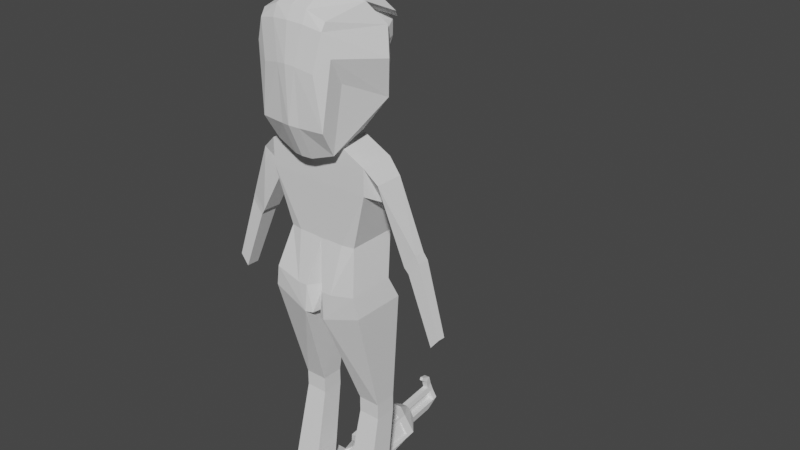 # Source: humanoid.blend  (saved by Blender 2.91.10; exported with 4.5.12 LTS)
import bpy
from mathutils import Matrix  # noqa: F401  (used for matrix-valued properties, if any)

bpy.ops.wm.read_factory_settings(use_empty=True)
scene = bpy.context.scene
scene.name = 'Scene'

# ---- collections
col_collection = bpy.data.collections.new('Collection'); scene.collection.children.link(col_collection)

# ---- world
world_world = bpy.data.worlds.new('World'); scene.world = world_world
world_world.use_nodes = True; world_world.node_tree.nodes.clear()
_N = world_world.node_tree.nodes; _L = world_world.node_tree.links
n0 = _N.new('ShaderNodeOutputWorld'); n0.name = 'World Output'; n0.location = (300, 300)
n1 = _N.new('ShaderNodeBackground'); n1.name = 'Background'; n1.location = (10, 300)
n1.inputs[0].default_value = (0.05088, 0.05088, 0.05088, 1.0)
_L.new(n1.outputs[0], n0.inputs[0])
n0.is_active_output = True
world_world.color = (0.05088, 0.05088, 0.05088)
world_world.use_sun_shadow = False
world_world.sun_shadow_jitter_overblur = 0.0

# ---- meshes
me_cube_001 = bpy.data.meshes.new('Cube.001')
me_cube_001.from_pydata([(0.0, 0.04202, 0.3967), (0.0, 0.00472, 0.3967), (-0.01596, 0.04202, 0.3954), (-0.01596, 0.00472, 0.3954), (0.0, 0.03417, 0.4223), (0.0, 0.00472, 0.4223), (-0.01409, 0.0307, 0.421), (-0.01409, 0.007848, 0.421), (0.0, 0.0307, 0.5193), (0.0, -0.008583, 0.5193), (-0.005624, 0.0307, 0.518), (-0.005624, -0.008583, 0.518), (-0.03047, -0.003978, 0.4326), (-0.03311, 0.009664, 0.4326), (-0.03234, -0.003978, 0.5064), (-0.03234, 0.009664, 0.5064), (-0.01729, -0.0215, 0.4767), (0.0, -0.02373, 0.478), (-0.03704, -0.0169, 0.4767), (-0.04636, 0.01696, 0.4699), (0.0, -0.02072, 0.4295), (-0.01934, -0.02072, 0.429), (-0.02198, -0.02517, 0.4432), (0.0, -0.02605, 0.4437), (0.0, 0.0466, 0.4378), (-0.01015, 0.04431, 0.4369), (0.0, 0.05627, 0.5067), (-0.01015, 0.05627, 0.5058), (-0.01015, 0.05866, 0.4694), (0.0, 0.06095, 0.4703), (-0.0348, 0.05562, 0.4694), (-0.0348, 0.04128, 0.4446), (-0.02776, 0.05323, 0.4982), (-0.01729, -0.02083, 0.4974), (0.0, -0.02194, 0.4987), (-0.0379, -0.01623, 0.4916), (-0.0379, 0.01687, 0.4951), (-0.01015, 0.06102, 0.4945), (0.0, 0.06216, 0.4954), (-0.02776, 0.05798, 0.4907)], [], [(6, 7, 12, 13), (3, 1, 5, 7), (0, 2, 6, 4), (2, 3, 7, 6), (10, 11, 9, 8), (13, 19, 30, 31), (33, 34, 9, 11), (36, 35, 14, 15), (33, 11, 14, 35), (6, 13, 31, 25), (11, 10, 15, 14), (4, 6, 25, 24), (18, 12, 21, 22), (13, 12, 18, 19), (17, 16, 22, 23), (15, 10, 27, 32), (21, 20, 23, 22), (7, 5, 20, 21), (16, 18, 22), (12, 7, 21), (38, 37, 27, 26), (28, 25, 31, 30), (37, 28, 30, 39), (24, 25, 28, 29), (10, 8, 26, 27), (36, 15, 32, 39), (19, 36, 39, 30), (27, 37, 39, 32), (29, 28, 37, 38), (16, 33, 35, 18), (19, 18, 35, 36), (16, 17, 34, 33)])
_uv = me_cube_001.uv_layers.new(name='UVMap')
_uv.uv.foreach_set('vector', [0.625, 0.5, 0.625, 0.75, 0.625, 0.75, 0.625, 0.5, 0.625, 0.75, 0.625, 0.75, 0.625, 0.75, 0.625, 0.75, 0.625, 0.5, 0.625, 0.5, 0.625, 0.5, 0.625, 0.5, 0.625, 0.5, 0.625, 0.75, 0.625, 0.75, 0.625, 0.5, 0.625, 0.5, 0.625, 0.75, 0.625, 0.75, 0.625, 0.5, 0.625, 0.5, 0.625, 0.5, 0.625, 0.5, 0.625, 0.5, 0.625, 0.75, 0.625, 0.75, 0.625, 0.75, 0.625, 0.75, 0.625, 0.5, 0.625, 0.75, 0.625, 0.75, 0.625, 0.5, 0.625, 0.75, 0.625, 0.75, 0.625, 0.75, 0.625, 0.75, 0.625, 0.5, 0.625, 0.5, 0.625, 0.5, 0.625, 0.5, 0.625, 0.75, 0.625, 0.5, 0.625, 0.5, 0.625, 0.75, 0.625, 0.5, 0.625, 0.5, 0.625, 0.5, 0.625, 0.5, 0.625, 0.75, 0.625, 0.75, 0.625, 0.75, 0.625, 0.75, 0.625, 0.5, 0.625, 0.75, 0.625, 0.75, 0.625, 0.5, 0.625, 0.75, 0.625, 0.75, 0.625, 0.75, 0.625, 0.75, 0.625, 0.5, 0.625, 0.5, 0.625, 0.5, 0.625, 0.5, 0.625, 0.75, 0.625, 0.75, 0.625, 0.75, 0.625, 0.75, 0.625, 0.75, 0.625, 0.75, 0.625, 0.75, 0.625, 0.75, 0.625, 0.75, 0.625, 0.75, 0.625, 0.75, 0.625, 0.75, 0.625, 0.75, 0.625, 0.75, 0.625, 0.5, 0.625, 0.5, 0.625, 0.5, 0.625, 0.5, 0.625, 0.5, 0.625, 0.5, 0.625, 0.5, 0.625, 0.5, 0.625, 0.5, 0.625, 0.5, 0.625, 0.5, 0.625, 0.5, 0.625, 0.5, 0.625, 0.5, 0.625, 0.5, 0.625, 0.5, 0.625, 0.5, 0.625, 0.5, 0.625, 0.5, 0.625, 0.5, 0.625, 0.5, 0.625, 0.5, 0.625, 0.5, 0.625, 0.5, 0.625, 0.5, 0.625, 0.5, 0.625, 0.5, 0.625, 0.5, 0.625, 0.5, 0.625, 0.5, 0.625, 0.5, 0.625, 0.5, 0.625, 0.5, 0.625, 0.5, 0.625, 0.5, 0.625, 0.5, 0.625, 0.75, 0.625, 0.75, 0.625, 0.75, 0.625, 0.75, 0.625, 0.5, 0.625, 0.75, 0.625, 0.75, 0.625, 0.5, 0.625, 0.75, 0.625, 0.75, 0.625, 0.75, 0.625, 0.75])
_ca = me_cube_001.color_attributes.new('Col', 'BYTE_COLOR', 'CORNER')
_ca.data.foreach_set('color', [0.02029, 1.0, 0.5841, 1.0, 0.02029, 1.0, 0.5841, 1.0, 0.02029, 1.0, 0.5841, 1.0, 0.02029, 1.0, 0.5841, 1.0, 0.02029, 1.0, 0.5841, 1.0, 0.02029, 1.0, 0.5841, 1.0, 0.02029, 1.0, 0.5841, 1.0, 0.02029, 1.0, 0.5841, 1.0, 0.02029, 1.0, 0.5841, 1.0, 0.02029, 1.0, 0.5841, 1.0, 0.02029, 1.0, 0.5841, 1.0, 0.02029, 1.0, 0.5841, 1.0, 0.02029, 1.0, 0.5841, 1.0, 0.02029, 1.0, 0.5841, 1.0, 0.02029, 1.0, 0.5841, 1.0, 0.02029, 1.0, 0.5841, 1.0, 0.02029, 1.0, 0.5841, 1.0, 0.02029, 1.0, 0.5841, 1.0, 0.02029, 1.0, 0.5841, 1.0, 0.02029, 1.0, 0.5841, 1.0, 0.02029, 1.0, 0.5841, 1.0, 0.02029, 1.0, 0.5841, 1.0, 0.02029, 1.0, 0.5841, 1.0, 0.02029, 1.0, 0.5841, 1.0, 0.02029, 1.0, 0.5841, 1.0, 0.02029, 1.0, 0.5841, 1.0, 0.02029, 1.0, 0.5841, 1.0, 0.02029, 1.0, 0.5841, 1.0, 0.02029, 1.0, 0.5841, 1.0, 0.02029, 1.0, 0.5841, 1.0, 0.02029, 1.0, 0.5841, 1.0, 0.02029, 1.0, 0.5841, 1.0, 0.02029, 1.0, 0.5841, 1.0, 0.02029, 1.0, 0.5841, 1.0, 0.02029, 1.0, 0.5841, 1.0, 0.02029, 1.0, 0.5841, 1.0, 0.02029, 1.0, 0.5841, 1.0, 0.02029, 1.0, 0.5841, 1.0, 0.02029, 1.0, 0.5841, 1.0, 0.02029, 1.0, 0.5841, 1.0, 0.02029, 1.0, 0.5841, 1.0, 0.02029, 1.0, 0.5841, 1.0, 0.02029, 1.0, 0.5841, 1.0, 0.02029, 1.0, 0.5841, 1.0, 0.02029, 1.0, 0.5841, 1.0, 0.02029, 1.0, 0.5841, 1.0, 0.02029, 1.0, 0.5841, 1.0, 0.02029, 1.0, 0.5841, 1.0, 0.02029, 1.0, 0.5841, 1.0, 0.02029, 1.0, 0.5841, 1.0, 0.02029, 1.0, 0.5841, 1.0, 0.02029, 1.0, 0.5841, 1.0, 0.02029, 1.0, 0.5841, 1.0, 0.02029, 1.0, 0.5841, 1.0, 0.02029, 1.0, 0.5841, 1.0, 0.02029, 1.0, 0.5841, 1.0, 0.02029, 1.0, 0.5841, 1.0, 0.02029, 1.0, 0.5841, 1.0, 0.02029, 1.0, 0.5841, 1.0, 0.02029, 1.0, 0.5841, 1.0, 0.02029, 1.0, 0.5841, 1.0, 0.02029, 1.0, 0.5841, 1.0, 0.02029, 1.0, 0.5841, 1.0, 0.02029, 1.0, 0.5841, 1.0, 0.02029, 1.0, 0.5841, 1.0, 0.02029, 1.0, 0.5841, 1.0, 0.02029, 1.0, 0.5841, 1.0, 0.02029, 1.0, 0.5841, 1.0, 0.02029, 1.0, 0.5841, 1.0, 0.02029, 1.0, 0.5841, 1.0, 0.02029, 1.0, 0.5841, 1.0, 0.02029, 1.0, 0.5841, 1.0, 0.02029, 1.0, 0.5841, 1.0, 0.02029, 1.0, 0.5841, 1.0, 0.02029, 1.0, 0.5841, 1.0, 0.02029, 1.0, 0.5841, 1.0, 0.02029, 1.0, 0.5841, 1.0, 0.02029, 1.0, 0.5841, 1.0, 0.02029, 1.0, 0.5841, 1.0, 0.02029, 1.0, 0.5841, 1.0, 0.02029, 1.0, 0.5841, 1.0, 0.02029, 1.0, 0.5841, 1.0, 0.02029, 1.0, 0.5841, 1.0, 0.02029, 1.0, 0.5841, 1.0, 0.02029, 1.0, 0.5841, 1.0, 0.02029, 1.0, 0.5841, 1.0, 0.02029, 1.0, 0.5841, 1.0, 0.02029, 1.0, 0.5841, 1.0, 0.02029, 1.0, 0.5841, 1.0, 0.02029, 1.0, 0.5841, 1.0, 0.02029, 1.0, 0.5841, 1.0, 0.02029, 1.0, 0.5841, 1.0, 0.02029, 1.0, 0.5841, 1.0, 0.02029, 1.0, 0.5841, 1.0, 0.02029, 1.0, 0.5841, 1.0, 0.02029, 1.0, 0.5841, 1.0, 0.02029, 1.0, 0.5841, 1.0, 0.02029, 1.0, 0.5841, 1.0, 0.02029, 1.0, 0.5841, 1.0, 0.02029, 1.0, 0.5841, 1.0, 0.02029, 1.0, 0.5841, 1.0, 0.02029, 1.0, 0.5841, 1.0, 0.02029, 1.0, 0.5841, 1.0, 0.02029, 1.0, 0.5841, 1.0, 0.02029, 1.0, 0.5841, 1.0, 0.02029, 1.0, 0.5841, 1.0, 0.02029, 1.0, 0.5841, 1.0, 0.02029, 1.0, 0.5841, 1.0, 0.02029, 1.0, 0.5841, 1.0, 0.02029, 1.0, 0.5841, 1.0, 0.02029, 1.0, 0.5841, 1.0, 0.02029, 1.0, 0.5841, 1.0, 0.02029, 1.0, 0.5841, 1.0, 0.02029, 1.0, 0.5841, 1.0, 0.02029, 1.0, 0.5841, 1.0, 0.02029, 1.0, 0.5841, 1.0, 0.02029, 1.0, 0.5841, 1.0, 0.02029, 1.0, 0.5841, 1.0, 0.02029, 1.0, 0.5841, 1.0, 0.02029, 1.0, 0.5841, 1.0, 0.02029, 1.0, 0.5841, 1.0, 0.02029, 1.0, 0.5841, 1.0, 0.02029, 1.0, 0.5841, 1.0, 0.02029, 1.0, 0.5841, 1.0, 0.02029, 1.0, 0.5841, 1.0, 0.02029, 1.0, 0.5841, 1.0])
me_cube_001.use_remesh_fix_poles = True
me_cube_001.use_remesh_preserve_attributes = False
me_cube_001.use_mirror_vertex_groups = False
me_cube_001.use_paint_bone_selection = False
me_cube_001.use_paint_mask = True
me_cube_001.update()
me_cube_002 = bpy.data.meshes.new('Cube.002')
me_cube_002.from_pydata([(-0.05119, -0.007071, 0.2301), (-0.05119, 0.04948, 0.2301), (-0.0106, -0.007071, 0.2169), (-0.0115, 0.05332, 0.2169), (-0.05381, 0.04202, 0.3781), (-0.02518, 0.04202, 0.3929), (0.0, 0.02966, 0.2169), (0.0, -0.009644, 0.2289), (0.0, 0.04202, 0.3967), (0.0, 0.00472, 0.3967), (-0.05381, 0.04202, 0.3511), (-0.03776, -0.0118, 0.2941), (-0.02518, 0.04202, 0.3511), (0.0, -0.01152, 0.2919), (0.0, 0.04202, 0.3511), (-0.06776, 0.01043, 0.3648), (-0.06776, 0.03962, 0.3648), (-0.06048, 0.00244, 0.3415), (-0.06048, 0.02408, 0.3415), (-0.005614, 0.001031, 0.2169), (-0.01596, 0.04202, 0.3954), (-0.004711, 0.05038, 0.2169), (-0.009834, 0.04202, 0.3511), (-0.009834, -0.0196, 0.2919), (-0.02518, 0.007169, 0.3929), (-0.05381, 0.007169, 0.3781), (-0.05381, -0.001056, 0.3511), (-0.02518, -0.0126, 0.3511), (0.0, -0.01777, 0.3502), (-0.01596, 0.00472, 0.3954), (-0.009834, -0.0126, 0.3502), (-0.02518, 0.04069, 0.2941), (-0.009834, 0.04069, 0.2941), (-0.03776, 0.03817, 0.2941), (0.0, 0.04069, 0.2934), (-0.04712, 0.05083, 0.252), (-0.02, 0.05209, 0.2454), (0.0, 0.03773, 0.2451), (0.0, -0.0077, 0.2443), (-0.009834, 0.05209, 0.2454), (-0.009834, -0.001611, 0.2443), (-0.04712, 0.00229, 0.252)], [], [(4, 10, 18, 16), (5, 4, 25, 24), (12, 10, 4, 5), (40, 19, 7, 38), (22, 20, 8, 14), (19, 21, 6, 7), (39, 32, 34, 37), (36, 35, 33, 31), (35, 41, 11, 33), (26, 25, 15, 17), (25, 4, 16, 15), (10, 26, 17, 18), (23, 13, 28, 30), (36, 31, 32, 39), (2, 3, 21, 19), (12, 5, 20, 22), (5, 24, 29, 20), (41, 2, 19, 40), (26, 27, 24, 25), (29, 30, 28, 9), (24, 27, 30, 29), (11, 23, 30, 27), (26, 11, 27), (31, 33, 10, 12), (32, 31, 12, 22), (34, 32, 22, 14), (33, 11, 26, 10), (11, 41, 40, 23), (3, 36, 39, 21), (1, 0, 41, 35), (0, 2, 41), (3, 1, 35, 36), (21, 39, 37, 6), (23, 40, 38, 13)])
_uv = me_cube_002.uv_layers.new(name='UVMap')
_uv.uv.foreach_set('vector', [0.625, 0.25, 0.625, 0.25, 0.625, 0.25, 0.625, 0.25, 0.625, 0.5, 0.875, 0.5, 0.875, 0.75, 0.625, 0.75, 0.625, 0.5, 0.625, 0.25, 0.625, 0.25, 0.625, 0.5, 0.625, 0.75, 0.625, 0.75, 0.625, 0.75, 0.625, 0.75, 0.625, 0.5, 0.625, 0.5, 0.625, 0.5, 0.625, 0.5, 0.625, 0.75, 0.625, 0.5, 0.625, 0.5, 0.625, 0.75, 0.625, 0.5, 0.625, 0.5, 0.625, 0.5, 0.625, 0.5, 0.625, 0.5, 0.625, 0.25, 0.625, 0.25, 0.625, 0.5, 0.625, 0.25, 0.625, 0.0, 0.625, 0.0, 0.625, 0.25, 0.625, 1.0, 0.625, 1.0, 0.625, 1.0, 0.625, 1.0, 0.875, 0.75, 0.875, 0.5, 0.875, 0.5, 0.875, 0.75, 0.625, 0.25, 0.625, 0.0, 0.625, 0.0, 0.625, 0.25, 0.625, 0.75, 0.625, 0.75, 0.625, 0.75, 0.625, 0.75, 0.625, 0.5, 0.625, 0.5, 0.625, 0.5, 0.625, 0.5, 0.625, 0.75, 0.625, 0.5, 0.625, 0.5, 0.625, 0.75, 0.625, 0.5, 0.625, 0.5, 0.625, 0.5, 0.625, 0.5, 0.625, 0.5, 0.625, 0.75, 0.625, 0.75, 0.625, 0.5, 0.625, 0.9103, 0.625, 0.75, 0.625, 0.75, 0.625, 0.75, 0.625, 1.0, 0.625, 0.75, 0.625, 0.75, 0.625, 1.0, 0.625, 0.75, 0.625, 0.75, 0.625, 0.75, 0.625, 0.75, 0.625, 0.75, 0.625, 0.75, 0.625, 0.75, 0.625, 0.75, 0.625, 1.0, 0.625, 0.75, 0.625, 0.75, 0.625, 0.75, 0.625, 1.0, 0.625, 1.0, 0.625, 0.75, 0.625, 0.5, 0.625, 0.25, 0.625, 0.25, 0.625, 0.5, 0.625, 0.5, 0.625, 0.5, 0.625, 0.5, 0.625, 0.5, 0.625, 0.5, 0.625, 0.5, 0.625, 0.5, 0.625, 0.5, 0.625, 0.25, 0.625, 0.0, 0.625, 0.0, 0.625, 0.25, 0.625, 1.0, 0.625, 0.9103, 0.625, 0.75, 0.625, 0.75, 0.625, 0.5, 0.625, 0.5, 0.625, 0.5, 0.625, 0.5, 0.625, 0.25, 0.625, 0.0, 0.625, 0.0, 0.625, 0.25, 0.625, 1.0, 0.625, 0.75, 0.625, 1.0, 0.625, 0.5, 0.625, 0.25, 0.625, 0.25, 0.625, 0.5, 0.625, 0.5, 0.625, 0.5, 0.625, 0.5, 0.625, 0.5, 0.625, 0.75, 0.625, 0.75, 0.625, 0.75, 0.625, 0.75])
_ca = me_cube_002.color_attributes.new('Col', 'BYTE_COLOR', 'CORNER')
_ca.data.foreach_set('color', [0.02029, 1.0, 0.5841, 1.0, 0.02029, 1.0, 0.5841, 1.0, 0.02029, 1.0, 0.5841, 1.0, 0.02029, 1.0, 0.5841, 1.0, 0.02029, 1.0, 0.5841, 1.0, 0.02029, 1.0, 0.5841, 1.0, 0.02029, 1.0, 0.5841, 1.0, 0.02029, 1.0, 0.5841, 1.0, 0.02029, 1.0, 0.5841, 1.0, 0.02029, 1.0, 0.5841, 1.0, 0.02029, 1.0, 0.5841, 1.0, 0.02029, 1.0, 0.5841, 1.0, 0.02029, 1.0, 0.5841, 1.0, 0.02029, 1.0, 0.5841, 1.0, 0.02029, 1.0, 0.5841, 1.0, 0.02029, 1.0, 0.5841, 1.0, 0.02029, 1.0, 0.5841, 1.0, 0.02029, 1.0, 0.5841, 1.0, 0.02029, 1.0, 0.5841, 1.0, 0.02029, 1.0, 0.5841, 1.0, 0.02029, 1.0, 0.5841, 1.0, 0.02029, 1.0, 0.5841, 1.0, 0.02029, 1.0, 0.5841, 1.0, 0.02029, 1.0, 0.5841, 1.0, 0.02029, 1.0, 0.5841, 1.0, 0.02029, 1.0, 0.5841, 1.0, 0.02029, 1.0, 0.5841, 1.0, 0.02029, 1.0, 0.5841, 1.0, 0.02029, 1.0, 0.5841, 1.0, 0.02029, 1.0, 0.5841, 1.0, 0.02029, 1.0, 0.5841, 1.0, 0.02029, 1.0, 0.5841, 1.0, 0.02029, 1.0, 0.5841, 1.0, 0.02029, 1.0, 0.5841, 1.0, 0.02029, 1.0, 0.5841, 1.0, 0.02029, 1.0, 0.5841, 1.0, 0.02029, 1.0, 0.5841, 1.0, 0.02029, 1.0, 0.5841, 1.0, 0.02029, 1.0, 0.5841, 1.0, 0.02029, 1.0, 0.5841, 1.0, 0.02029, 1.0, 0.5841, 1.0, 0.02029, 1.0, 0.5841, 1.0, 0.02029, 1.0, 0.5841, 1.0, 0.02029, 1.0, 0.5841, 1.0, 0.02029, 1.0, 0.5841, 1.0, 0.02029, 1.0, 0.5841, 1.0, 0.02029, 1.0, 0.5841, 1.0, 0.02029, 1.0, 0.5841, 1.0, 0.02029, 1.0, 0.5841, 1.0, 0.02029, 1.0, 0.5841, 1.0, 0.02029, 1.0, 0.5841, 1.0, 0.02029, 1.0, 0.5841, 1.0, 0.02029, 1.0, 0.5841, 1.0, 0.02029, 1.0, 0.5841, 1.0, 0.02029, 1.0, 0.5841, 1.0, 0.02029, 1.0, 0.5841, 1.0, 0.02029, 1.0, 0.5841, 1.0, 0.02029, 1.0, 0.5841, 1.0, 0.02029, 1.0, 0.5841, 1.0, 0.02029, 1.0, 0.5841, 1.0, 0.02029, 1.0, 0.5841, 1.0, 0.02029, 1.0, 0.5841, 1.0, 0.02029, 1.0, 0.5841, 1.0, 0.02029, 1.0, 0.5841, 1.0, 0.02029, 1.0, 0.5841, 1.0, 0.02029, 1.0, 0.5841, 1.0, 0.02029, 1.0, 0.5841, 1.0, 0.02029, 1.0, 0.5841, 1.0, 0.02029, 1.0, 0.5841, 1.0, 0.02029, 1.0, 0.5841, 1.0, 0.02029, 1.0, 0.5841, 1.0, 0.02029, 1.0, 0.5841, 1.0, 0.02029, 1.0, 0.5841, 1.0, 0.02029, 1.0, 0.5841, 1.0, 0.02029, 1.0, 0.5841, 1.0, 0.02029, 1.0, 0.5841, 1.0, 0.02029, 1.0, 0.5841, 1.0, 0.02029, 1.0, 0.5841, 1.0, 0.02029, 1.0, 0.5841, 1.0, 0.02029, 1.0, 0.5841, 1.0, 0.02029, 1.0, 0.5841, 1.0, 0.02029, 1.0, 0.5841, 1.0, 0.02029, 1.0, 0.5841, 1.0, 0.02029, 1.0, 0.5841, 1.0, 0.02029, 1.0, 0.5841, 1.0, 0.02029, 1.0, 0.5841, 1.0, 0.02029, 1.0, 0.5841, 1.0, 0.02029, 1.0, 0.5841, 1.0, 0.02029, 1.0, 0.5841, 1.0, 0.02029, 1.0, 0.5841, 1.0, 0.02029, 1.0, 0.5841, 1.0, 0.02029, 1.0, 0.5841, 1.0, 0.02029, 1.0, 0.5841, 1.0, 0.02029, 1.0, 0.5841, 1.0, 0.02029, 1.0, 0.5841, 1.0, 0.02029, 1.0, 0.5841, 1.0, 0.02029, 1.0, 0.5841, 1.0, 0.02029, 1.0, 0.5841, 1.0, 0.02029, 1.0, 0.5841, 1.0, 0.02029, 1.0, 0.5841, 1.0, 0.02029, 1.0, 0.5841, 1.0, 0.02029, 1.0, 0.5841, 1.0, 0.02029, 1.0, 0.5841, 1.0, 0.02029, 1.0, 0.5841, 1.0, 0.02029, 1.0, 0.5841, 1.0, 0.02029, 1.0, 0.5841, 1.0, 0.02029, 1.0, 0.5841, 1.0, 0.02029, 1.0, 0.5841, 1.0, 0.02029, 1.0, 0.5841, 1.0, 0.02029, 1.0, 0.5841, 1.0, 0.02029, 1.0, 0.5841, 1.0, 0.02029, 1.0, 0.5841, 1.0, 0.02029, 1.0, 0.5841, 1.0, 0.02029, 1.0, 0.5841, 1.0, 0.02029, 1.0, 0.5841, 1.0, 0.02029, 1.0, 0.5841, 1.0, 0.02029, 1.0, 0.5841, 1.0, 0.02029, 1.0, 0.5841, 1.0, 0.02029, 1.0, 0.5841, 1.0, 0.02029, 1.0, 0.5841, 1.0, 0.02029, 1.0, 0.5841, 1.0, 0.02029, 1.0, 0.5841, 1.0, 0.02029, 1.0, 0.5841, 1.0, 0.02029, 1.0, 0.5841, 1.0, 0.02029, 1.0, 0.5841, 1.0, 0.02029, 1.0, 0.5841, 1.0, 0.02029, 1.0, 0.5841, 1.0, 0.02029, 1.0, 0.5841, 1.0, 0.02029, 1.0, 0.5841, 1.0, 0.02029, 1.0, 0.5841, 1.0, 0.02029, 1.0, 0.5841, 1.0, 0.02029, 1.0, 0.5841, 1.0, 0.02029, 1.0, 0.5841, 1.0, 0.02029, 1.0, 0.5841, 1.0])
me_cube_002.use_remesh_fix_poles = True
me_cube_002.use_remesh_preserve_attributes = False
me_cube_002.use_mirror_vertex_groups = False
me_cube_002.use_paint_bone_selection = False
me_cube_002.use_paint_mask = True
me_cube_002.update()
me_cube_003 = bpy.data.meshes.new('Cube.003')
me_cube_003.from_pydata([(-0.06776, 0.01043, 0.3648), (-0.06776, 0.03962, 0.3648), (-0.06048, 0.00244, 0.3415), (-0.06048, 0.02408, 0.3415), (-0.09936, 0.01634, 0.3028), (-0.09936, 0.02759, 0.3035), (-0.08735, 0.007765, 0.2876), (-0.08735, 0.0281, 0.2883), (-0.1023, 0.01436, 0.2957), (-0.1023, 0.02676, 0.2963), (-0.09152, 0.009021, 0.2821), (-0.09152, 0.02722, 0.2827), (-0.1256, 0.01888, 0.2275), (-0.1256, 0.02681, 0.228), (-0.1171, 0.01345, 0.2168), (-0.1171, 0.02717, 0.2172)], [], [(1, 3, 7, 5), (5, 7, 11, 9), (0, 1, 5, 4), (3, 2, 6, 7), (2, 0, 4, 6), (8, 9, 13, 12), (4, 5, 9, 8), (7, 6, 10, 11), (6, 4, 8, 10), (15, 14, 12, 13), (11, 10, 14, 15), (10, 8, 12, 14), (9, 11, 15, 13)])
_uv = me_cube_003.uv_layers.new(name='UVMap')
_uv.uv.foreach_set('vector', [0.625, 0.25, 0.625, 0.25, 0.625, 0.25, 0.625, 0.25, 0.625, 0.25, 0.625, 0.25, 0.625, 0.25, 0.625, 0.25, 0.875, 0.75, 0.875, 0.5, 0.875, 0.5, 0.875, 0.75, 0.625, 0.25, 0.625, 0.0, 0.625, 0.0, 0.625, 0.25, 0.625, 1.0, 0.625, 1.0, 0.625, 1.0, 0.625, 1.0, 0.875, 0.75, 0.875, 0.5, 0.875, 0.5, 0.875, 0.75, 0.875, 0.75, 0.875, 0.5, 0.875, 0.5, 0.875, 0.75, 0.625, 0.25, 0.625, 0.0, 0.625, 0.0, 0.625, 0.25, 0.625, 1.0, 0.625, 1.0, 0.625, 1.0, 0.625, 1.0, 0.625, 0.25, 0.625, 0.0, 0.625, 0.006487, 0.625, 0.25, 0.625, 0.25, 0.625, 0.0, 0.625, 0.0, 0.625, 0.25, 0.625, 1.0, 0.625, 1.0, 0.625, 1.0, 0.625, 1.0, 0.625, 0.25, 0.625, 0.25, 0.625, 0.25, 0.625, 0.25])
_ca = me_cube_003.color_attributes.new('Col', 'BYTE_COLOR', 'CORNER')
_ca.data.foreach_set('color', [0.02029, 1.0, 0.5841, 1.0, 0.02029, 1.0, 0.5841, 1.0, 0.02029, 1.0, 0.5841, 1.0, 0.02029, 1.0, 0.5841, 1.0, 0.02029, 1.0, 0.5841, 1.0, 0.02029, 1.0, 0.5841, 1.0, 0.02029, 1.0, 0.5841, 1.0, 0.02029, 1.0, 0.5841, 1.0, 0.02029, 1.0, 0.5841, 1.0, 0.02029, 1.0, 0.5841, 1.0, 0.02029, 1.0, 0.5841, 1.0, 0.02029, 1.0, 0.5841, 1.0, 0.02029, 1.0, 0.5841, 1.0, 0.02029, 1.0, 0.5841, 1.0, 0.02029, 1.0, 0.5841, 1.0, 0.02029, 1.0, 0.5841, 1.0, 0.02029, 1.0, 0.5841, 1.0, 0.02029, 1.0, 0.5841, 1.0, 0.02029, 1.0, 0.5841, 1.0, 0.02029, 1.0, 0.5841, 1.0, 0.02029, 1.0, 0.5841, 1.0, 0.02029, 1.0, 0.5841, 1.0, 0.02029, 1.0, 0.5841, 1.0, 0.02029, 1.0, 0.5841, 1.0, 0.02029, 1.0, 0.5841, 1.0, 0.02029, 1.0, 0.5841, 1.0, 0.02029, 1.0, 0.5841, 1.0, 0.02029, 1.0, 0.5841, 1.0, 0.02029, 1.0, 0.5841, 1.0, 0.02029, 1.0, 0.5841, 1.0, 0.02029, 1.0, 0.5841, 1.0, 0.02029, 1.0, 0.5841, 1.0, 0.02029, 1.0, 0.5841, 1.0, 0.02029, 1.0, 0.5841, 1.0, 0.02029, 1.0, 0.5841, 1.0, 0.02029, 1.0, 0.5841, 1.0, 0.02029, 1.0, 0.5841, 1.0, 0.02029, 1.0, 0.5841, 1.0, 0.02029, 1.0, 0.5841, 1.0, 0.02029, 1.0, 0.5841, 1.0, 0.02029, 1.0, 0.5841, 1.0, 0.02029, 1.0, 0.5841, 1.0, 0.02029, 1.0, 0.5841, 1.0, 0.02029, 1.0, 0.5841, 1.0, 0.02029, 1.0, 0.5841, 1.0, 0.02029, 1.0, 0.5841, 1.0, 0.02029, 1.0, 0.5841, 1.0, 0.02029, 1.0, 0.5841, 1.0, 0.02029, 1.0, 0.5841, 1.0, 0.02029, 1.0, 0.5841, 1.0, 0.02029, 1.0, 0.5841, 1.0, 0.02029, 1.0, 0.5841, 1.0])
me_cube_003.use_remesh_fix_poles = True
me_cube_003.use_remesh_preserve_attributes = False
me_cube_003.use_mirror_vertex_groups = False
me_cube_003.use_paint_bone_selection = False
me_cube_003.use_paint_mask = True
me_cube_003.update()
me_cube_004 = bpy.data.meshes.new('Cube.004')
me_cube_004.from_pydata([(-0.04959, 0.009475, 0.0009527), (-0.05119, -0.007071, 0.2301), (-0.04959, 0.0381, 0.0009527), (-0.05119, 0.04948, 0.2301), (-0.02096, 0.009475, 0.0009527), (-0.0106, -0.007071, 0.2169), (-0.02096, 0.0381, 0.0009527), (-0.0115, 0.05332, 0.2169), (-0.04668, -0.004162, 0.1003), (-0.04668, -0.004162, 0.1167), (-0.04668, 0.01865, 0.1167), (-0.04668, 0.01865, 0.1003), (-0.02387, 0.01865, 0.1167), (-0.02387, 0.01865, 0.1003), (-0.02387, -0.004162, 0.1167), (-0.02387, -0.004162, 0.1003), (-0.04165, 0.03016, 0.01271), (-0.0289, 0.03016, 0.01271), (-0.0289, 0.01742, 0.01271), (-0.04165, 0.01742, 0.01271), (-0.02096, -0.01628, 0.003905), (-0.02096, -0.01628, 0.0009527), (-0.04959, -0.01628, 0.0009527), (-0.04959, -0.01628, 0.003905), (-0.04948, 0.009585, 0.01613), (-0.04948, 0.03799, 0.01613), (-0.02107, 0.03799, 0.01613), (-0.02107, 0.009585, 0.01613)], [], [(9, 1, 3, 10), (10, 3, 7, 12), (12, 7, 5, 14), (14, 5, 1, 9), (2, 6, 4, 0), (27, 15, 8, 24), (15, 14, 9, 8), (26, 13, 15, 27), (13, 12, 14, 15), (25, 11, 13, 26), (11, 10, 12, 13), (24, 8, 11, 25), (8, 9, 10, 11), (0, 19, 16, 2), (2, 16, 17, 6), (6, 17, 18, 4), (18, 19, 23, 20), (21, 20, 23, 22), (4, 18, 20, 21), (19, 0, 22, 23), (0, 4, 21, 22), (19, 24, 25, 16), (16, 25, 26, 17), (17, 26, 27, 18), (18, 27, 24, 19)])
_uv = me_cube_004.uv_layers.new(name='UVMap')
_uv.uv.foreach_set('vector', [0.5417, 0.0, 0.625, 0.0, 0.625, 0.25, 0.5417, 0.25, 0.5417, 0.25, 0.625, 0.25, 0.625, 0.5, 0.5417, 0.5, 0.5417, 0.5, 0.625, 0.5, 0.625, 0.75, 0.5417, 0.75, 0.5417, 0.75, 0.625, 0.75, 0.625, 1.0, 0.5417, 1.0, 0.125, 0.5, 0.375, 0.5, 0.375, 0.75, 0.125, 0.75, 0.3935, 0.75, 0.4583, 0.75, 0.4583, 1.0, 0.3935, 1.0, 0.4583, 0.75, 0.5417, 0.75, 0.5417, 1.0, 0.4583, 1.0, 0.3935, 0.5, 0.4583, 0.5, 0.4583, 0.75, 0.3935, 0.75, 0.4583, 0.5, 0.5417, 0.5, 0.5417, 0.75, 0.4583, 0.75, 0.3935, 0.25, 0.4583, 0.25, 0.4583, 0.5, 0.3935, 0.5, 0.4583, 0.25, 0.5417, 0.25, 0.5417, 0.5, 0.4583, 0.5, 0.3935, 0.0, 0.4583, 0.0, 0.4583, 0.25, 0.3935, 0.25, 0.4583, 0.0, 0.5417, 0.0, 0.5417, 0.25, 0.4583, 0.25, 0.375, 0.0, 0.391, 0.0, 0.391, 0.25, 0.375, 0.25, 0.375, 0.25, 0.391, 0.25, 0.391, 0.5, 0.375, 0.5, 0.375, 0.5, 0.391, 0.5, 0.391, 0.75, 0.375, 0.75, 0.391, 0.75, 0.391, 1.0, 0.379, 1.0, 0.379, 0.75, 0.375, 0.75, 0.379, 0.75, 0.379, 1.0, 0.375, 1.0, 0.375, 0.75, 0.391, 0.75, 0.379, 0.75, 0.375, 0.75, 0.391, 0.0, 0.375, 0.0, 0.375, 0.0, 0.379, 0.0, 0.125, 0.75, 0.375, 0.75, 0.375, 0.75, 0.125, 0.75, 0.391, 0.0, 0.3935, 0.0, 0.3935, 0.25, 0.391, 0.25, 0.391, 0.25, 0.3935, 0.25, 0.3935, 0.5, 0.391, 0.5, 0.391, 0.5, 0.3935, 0.5, 0.3935, 0.75, 0.391, 0.75, 0.391, 0.75, 0.3935, 0.75, 0.3935, 1.0, 0.391, 1.0])
_ca = me_cube_004.color_attributes.new('Col', 'BYTE_COLOR', 'CORNER')
_ca.data.foreach_set('color', [0.02029, 1.0, 0.5841, 1.0, 0.02029, 1.0, 0.5841, 1.0, 0.02029, 1.0, 0.5841, 1.0, 0.02029, 1.0, 0.5841, 1.0, 0.02029, 1.0, 0.5841, 1.0, 0.02029, 1.0, 0.5841, 1.0, 0.02029, 1.0, 0.5841, 1.0, 0.02029, 1.0, 0.5841, 1.0, 0.02029, 1.0, 0.5841, 1.0, 0.02029, 1.0, 0.5841, 1.0, 0.02029, 1.0, 0.5841, 1.0, 0.02029, 1.0, 0.5841, 1.0, 0.02029, 1.0, 0.5841, 1.0, 0.02029, 1.0, 0.5841, 1.0, 0.02029, 1.0, 0.5841, 1.0, 0.02029, 1.0, 0.5841, 1.0, 0.02029, 1.0, 0.5841, 1.0, 0.02029, 1.0, 0.5841, 1.0, 0.02029, 1.0, 0.5841, 1.0, 0.02029, 1.0, 0.5841, 1.0, 0.02029, 1.0, 0.5841, 1.0, 0.02029, 1.0, 0.5841, 1.0, 0.02029, 1.0, 0.5841, 1.0, 0.02029, 1.0, 0.5841, 1.0, 0.02029, 1.0, 0.5841, 1.0, 0.02029, 1.0, 0.5841, 1.0, 0.02029, 1.0, 0.5841, 1.0, 0.02029, 1.0, 0.5841, 1.0, 0.02029, 1.0, 0.5841, 1.0, 0.02029, 1.0, 0.5841, 1.0, 0.02029, 1.0, 0.5841, 1.0, 0.02029, 1.0, 0.5841, 1.0, 0.02029, 1.0, 0.5841, 1.0, 0.02029, 1.0, 0.5841, 1.0, 0.02029, 1.0, 0.5841, 1.0, 0.02029, 1.0, 0.5841, 1.0, 0.02029, 1.0, 0.5841, 1.0, 0.02029, 1.0, 0.5841, 1.0, 0.02029, 1.0, 0.5841, 1.0, 0.02029, 1.0, 0.5841, 1.0, 0.02029, 1.0, 0.5841, 1.0, 0.02029, 1.0, 0.5841, 1.0, 0.02029, 1.0, 0.5841, 1.0, 0.02029, 1.0, 0.5841, 1.0, 0.02029, 1.0, 0.5841, 1.0, 0.02029, 1.0, 0.5841, 1.0, 0.02029, 1.0, 0.5841, 1.0, 0.02029, 1.0, 0.5841, 1.0, 0.02029, 1.0, 0.5841, 1.0, 0.02029, 1.0, 0.5841, 1.0, 0.02029, 1.0, 0.5841, 1.0, 0.02029, 1.0, 0.5841, 1.0, 0.02029, 1.0, 0.5841, 1.0, 0.02029, 1.0, 0.5841, 1.0, 0.02029, 1.0, 0.5841, 1.0, 0.02029, 1.0, 0.5841, 1.0, 0.02029, 1.0, 0.5841, 1.0, 0.02029, 1.0, 0.5841, 1.0, 0.02029, 1.0, 0.5841, 1.0, 0.02029, 1.0, 0.5841, 1.0, 0.02029, 1.0, 0.5841, 1.0, 0.02029, 1.0, 0.5841, 1.0, 0.02029, 1.0, 0.5841, 1.0, 0.02029, 1.0, 0.5841, 1.0, 0.02029, 1.0, 0.5841, 1.0, 0.02029, 1.0, 0.5841, 1.0, 0.02029, 1.0, 0.5841, 1.0, 0.02029, 1.0, 0.5841, 1.0, 0.02029, 1.0, 0.5841, 1.0, 0.02029, 1.0, 0.5841, 1.0, 0.02029, 1.0, 0.5841, 1.0, 0.02029, 1.0, 0.5841, 1.0, 0.02029, 1.0, 0.5841, 1.0, 0.02029, 1.0, 0.5841, 1.0, 0.02029, 1.0, 0.5841, 1.0, 0.02029, 1.0, 0.5841, 1.0, 0.02029, 1.0, 0.5841, 1.0, 0.02029, 1.0, 0.5841, 1.0, 0.02029, 1.0, 0.5841, 1.0, 0.02029, 1.0, 0.5841, 1.0, 0.02029, 1.0, 0.5841, 1.0, 0.02029, 1.0, 0.5841, 1.0, 0.02029, 1.0, 0.5841, 1.0, 0.02029, 1.0, 0.5841, 1.0, 0.02029, 1.0, 0.5841, 1.0, 0.02029, 1.0, 0.5841, 1.0, 0.02029, 1.0, 0.5841, 1.0, 0.02029, 1.0, 0.5841, 1.0, 0.02029, 1.0, 0.5841, 1.0, 0.02029, 1.0, 0.5841, 1.0, 0.02029, 1.0, 0.5841, 1.0, 0.02029, 1.0, 0.5841, 1.0, 0.02029, 1.0, 0.5841, 1.0, 0.02029, 1.0, 0.5841, 1.0, 0.02029, 1.0, 0.5841, 1.0, 0.02029, 1.0, 0.5841, 1.0, 0.02029, 1.0, 0.5841, 1.0, 0.02029, 1.0, 0.5841, 1.0, 0.02029, 1.0, 0.5841, 1.0, 0.02029, 1.0, 0.5841, 1.0])
me_cube_004.use_remesh_fix_poles = True
me_cube_004.use_remesh_preserve_attributes = False
me_cube_004.use_mirror_vertex_groups = False
me_cube_004.use_paint_bone_selection = False
me_cube_004.use_paint_mask = True
me_cube_004.update()
me_cube_005 = bpy.data.meshes.new('Cube.005')
me_cube_005.from_pydata([(0.0, 0.03417, 0.4223), (-0.01409, 0.0307, 0.421), (0.0, 0.0307, 0.5193), (0.0, -0.008583, 0.5193), (-0.005624, 0.0307, 0.518), (-0.0162, -0.02025, 0.5063), (-0.03894, -0.003282, 0.4234), (-0.04291, -0.01565, 0.4947), (-0.03234, 0.009664, 0.5064), (-0.05219, 0.00401, 0.4607), (0.0, 0.0466, 0.4378), (-0.01015, 0.04431, 0.4369), (0.0, 0.05627, 0.5067), (-0.01015, 0.05627, 0.5058), (-0.01015, 0.05866, 0.4694), (0.0, 0.06095, 0.4703), (-0.0348, 0.05562, 0.4694), (-0.0348, 0.04128, 0.4446), (-0.02776, 0.05323, 0.4982), (-0.04373, -0.004338, 0.4859), (-0.01015, 0.06102, 0.4945), (0.0, 0.06216, 0.4954), (-0.02776, 0.05798, 0.4907), (0.0, 0.04307, 0.4299), (-0.02852, 0.0396, 0.4286), (0.0, 0.0396, 0.5269), (0.0, 0.0003163, 0.5269), (-0.01192, 0.0396, 0.5256), (-0.02249, -0.01135, 0.5139), (-0.0492, -0.006747, 0.5023), (-0.03863, 0.01856, 0.514), (-0.05848, 0.01291, 0.4683), (-0.05145, 0.005618, 0.4309), (-0.05002, 0.004562, 0.4935), (-0.03406, 0.06213, 0.5058), (-0.01644, 0.06517, 0.5134), (0.0, 0.06517, 0.5143), (-0.04109, 0.06452, 0.477), (-0.03917, 0.05017, 0.4522), (-0.01644, 0.06992, 0.5021), (0.0, 0.07106, 0.503), (-0.03406, 0.06688, 0.4983), (0.0, 0.04786, 0.3945), (-0.0217, 0.04439, 0.3932), (0.0, 0.06029, 0.3808), (-0.03879, 0.02335, 0.4048), (-0.009617, 0.058, 0.38), (-0.009617, 0.07234, 0.4124), (0.0, 0.07463, 0.4133), (-0.03427, 0.06931, 0.4124), (-0.03235, 0.05496, 0.3876), (-0.009617, 0.07471, 0.4667), (0.0, 0.07585, 0.4676), (-0.02723, 0.07167, 0.4629)], [], [(4, 2, 3, 5), (6, 17, 16, 9), (1, 11, 17, 6), (5, 7, 8, 4), (0, 10, 11, 1), (8, 18, 13, 4), (21, 12, 13, 20), (14, 16, 17, 11), (20, 22, 16, 14), (10, 15, 14, 11), (4, 13, 12, 2), (19, 22, 18, 8), (9, 16, 22, 19), (13, 18, 22, 20), (15, 21, 20, 14), (27, 28, 26, 25), (32, 31, 37, 38), (41, 39, 51, 53), (28, 27, 30, 29), (37, 41, 53, 49), (30, 27, 35, 34), (40, 39, 35, 36), (23, 24, 43, 42), (32, 38, 50, 45), (38, 37, 49, 50), (27, 25, 36, 35), (33, 30, 34, 41), (31, 33, 41, 37), (35, 39, 41, 34), (39, 40, 52, 51), (19, 8, 30, 33), (1, 6, 32, 24), (7, 5, 28, 29), (5, 3, 26, 28), (8, 7, 29, 30), (0, 1, 24, 23), (43, 45, 50, 46), (42, 43, 46, 44), (47, 46, 50, 49), (51, 47, 49, 53), (44, 46, 47, 48), (48, 47, 51, 52), (24, 32, 45, 43), (9, 19, 33, 31, 32, 6)])
_uv = me_cube_005.uv_layers.new(name='UVMap')
_uv.uv.foreach_set('vector', [0.625, 0.5, 0.625, 0.5, 0.625, 0.75, 0.625, 0.75, 0.625, 0.5, 0.625, 0.5, 0.625, 0.5, 0.625, 0.5, 0.625, 0.5, 0.625, 0.5, 0.625, 0.5, 0.625, 0.5, 0.625, 0.75, 0.625, 0.75, 0.625, 0.5, 0.625, 0.5, 0.625, 0.5, 0.625, 0.5, 0.625, 0.5, 0.625, 0.5, 0.625, 0.5, 0.625, 0.5, 0.625, 0.5, 0.625, 0.5, 0.625, 0.5, 0.625, 0.5, 0.625, 0.5, 0.625, 0.5, 0.625, 0.5, 0.625, 0.5, 0.625, 0.5, 0.625, 0.5, 0.625, 0.5, 0.625, 0.5, 0.625, 0.5, 0.625, 0.5, 0.625, 0.5, 0.625, 0.5, 0.625, 0.5, 0.625, 0.5, 0.625, 0.5, 0.625, 0.5, 0.625, 0.5, 0.625, 0.5, 0.625, 0.5, 0.625, 0.5, 0.625, 0.5, 0.625, 0.5, 0.625, 0.5, 0.625, 0.5, 0.625, 0.5, 0.625, 0.5, 0.625, 0.5, 0.625, 0.5, 0.625, 0.5, 0.625, 0.5, 0.625, 0.5, 0.625, 0.5, 0.625, 0.5, 0.625, 0.5, 0.625, 0.5, 0.625, 0.75, 0.625, 0.75, 0.625, 0.5, 0.625, 0.5, 0.625, 0.5, 0.625, 0.5, 0.625, 0.5, 0.625, 0.5, 0.625, 0.5, 0.625, 0.5, 0.625, 0.5, 0.625, 0.75, 0.625, 0.5, 0.625, 0.5, 0.625, 0.75, 0.625, 0.5, 0.625, 0.5, 0.625, 0.5, 0.625, 0.5, 0.625, 0.5, 0.625, 0.5, 0.625, 0.5, 0.625, 0.5, 0.625, 0.5, 0.625, 0.5, 0.625, 0.5, 0.625, 0.5, 0.625, 0.5, 0.625, 0.5, 0.625, 0.5, 0.625, 0.5, 0.625, 0.5, 0.625, 0.5, 0.625, 0.5, 0.625, 0.5, 0.625, 0.5, 0.625, 0.5, 0.625, 0.5, 0.625, 0.5, 0.625, 0.5, 0.625, 0.5, 0.625, 0.5, 0.625, 0.5, 0.625, 0.5, 0.625, 0.5, 0.625, 0.5, 0.625, 0.5, 0.625, 0.5, 0.625, 0.5, 0.625, 0.5, 0.625, 0.5, 0.625, 0.5, 0.625, 0.5, 0.625, 0.5, 0.625, 0.5, 0.625, 0.5, 0.625, 0.5, 0.625, 0.5, 0.625, 0.5, 0.625, 0.5, 0.625, 0.5, 0.625, 0.5, 0.625, 0.5, 0.625, 0.5, 0.625, 0.5, 0.625, 0.5, 0.625, 0.5, 0.625, 0.75, 0.625, 0.75, 0.625, 0.75, 0.625, 0.75, 0.625, 0.75, 0.625, 0.75, 0.625, 0.75, 0.625, 0.75, 0.625, 0.5, 0.625, 0.75, 0.625, 0.75, 0.625, 0.5, 0.625, 0.5, 0.625, 0.5, 0.625, 0.5, 0.625, 0.5, 0.625, 0.5, 0.625, 0.5, 0.625, 0.5, 0.625, 0.5, 0.625, 0.5, 0.625, 0.5, 0.625, 0.5, 0.625, 0.5, 0.625, 0.5, 0.625, 0.5, 0.625, 0.5, 0.625, 0.5, 0.625, 0.5, 0.625, 0.5, 0.625, 0.5, 0.625, 0.5, 0.625, 0.5, 0.625, 0.5, 0.625, 0.5, 0.625, 0.5, 0.625, 0.5, 0.625, 0.5, 0.625, 0.5, 0.625, 0.5, 0.625, 0.5, 0.625, 0.5, 0.625, 0.5, 0.625, 0.5, 0.625, 0.5, 0.625, 0.5, 0.625, 0.5, 0.625, 0.5, 0.625, 0.5, 0.625, 0.5])
_ca = me_cube_005.color_attributes.new('Col', 'BYTE_COLOR', 'CORNER')
_ca.data.foreach_set('color', [0.7231, 0.03955, 1.0, 1.0, 0.7231, 0.03955, 1.0, 1.0, 0.7231, 0.03955, 1.0, 1.0, 0.7231, 0.03955, 1.0, 1.0, 0.7231, 0.03955, 1.0, 1.0, 0.7231, 0.03955, 1.0, 1.0, 0.7231, 0.03955, 1.0, 1.0, 0.7231, 0.03955, 1.0, 1.0, 0.7231, 0.03955, 1.0, 1.0, 0.7231, 0.03955, 1.0, 1.0, 0.7231, 0.03955, 1.0, 1.0, 0.7231, 0.03955, 1.0, 1.0, 0.7231, 0.03955, 1.0, 1.0, 0.7231, 0.03955, 1.0, 1.0, 0.7231, 0.03955, 1.0, 1.0, 0.7231, 0.03955, 1.0, 1.0, 0.7231, 0.03955, 1.0, 1.0, 0.7231, 0.03955, 1.0, 1.0, 0.7231, 0.03955, 1.0, 1.0, 0.7231, 0.03955, 1.0, 1.0, 0.7231, 0.03955, 1.0, 1.0, 0.7231, 0.03955, 1.0, 1.0, 0.7231, 0.03955, 1.0, 1.0, 0.7231, 0.03955, 1.0, 1.0, 0.7231, 0.03955, 1.0, 1.0, 0.7231, 0.03955, 1.0, 1.0, 0.7231, 0.03955, 1.0, 1.0, 0.7231, 0.03955, 1.0, 1.0, 0.7231, 0.03955, 1.0, 1.0, 0.7231, 0.03955, 1.0, 1.0, 0.7231, 0.03955, 1.0, 1.0, 0.7231, 0.03955, 1.0, 1.0, 0.7231, 0.03955, 1.0, 1.0, 0.7231, 0.03955, 1.0, 1.0, 0.7231, 0.03955, 1.0, 1.0, 0.7231, 0.03955, 1.0, 1.0, 0.7231, 0.03955, 1.0, 1.0, 0.7231, 0.03955, 1.0, 1.0, 0.7231, 0.03955, 1.0, 1.0, 0.7231, 0.03955, 1.0, 1.0, 0.7231, 0.03955, 1.0, 1.0, 0.7231, 0.03955, 1.0, 1.0, 0.7231, 0.03955, 1.0, 1.0, 0.7231, 0.03955, 1.0, 1.0, 0.7231, 0.03955, 1.0, 1.0, 0.7231, 0.03955, 1.0, 1.0, 0.7231, 0.03955, 1.0, 1.0, 0.7231, 0.03955, 1.0, 1.0, 0.7231, 0.03955, 1.0, 1.0, 0.7231, 0.03955, 1.0, 1.0, 0.7231, 0.03955, 1.0, 1.0, 0.7231, 0.03955, 1.0, 1.0, 0.7231, 0.03955, 1.0, 1.0, 0.7231, 0.03955, 1.0, 1.0, 0.7231, 0.03955, 1.0, 1.0, 0.7231, 0.03955, 1.0, 1.0, 0.7231, 0.03955, 1.0, 1.0, 0.7231, 0.03955, 1.0, 1.0, 0.7231, 0.03955, 1.0, 1.0, 0.7231, 0.03955, 1.0, 1.0, 0.7231, 0.03955, 1.0, 1.0, 0.7231, 0.03955, 1.0, 1.0, 0.7231, 0.03955, 1.0, 1.0, 0.7231, 0.03955, 1.0, 1.0, 0.7231, 0.03955, 1.0, 1.0, 0.7231, 0.03955, 1.0, 1.0, 0.7231, 0.03955, 1.0, 1.0, 0.7231, 0.03955, 1.0, 1.0, 0.7231, 0.03955, 1.0, 1.0, 0.7231, 0.03955, 1.0, 1.0, 0.7231, 0.03955, 1.0, 1.0, 0.7231, 0.03955, 1.0, 1.0, 0.7231, 0.03955, 1.0, 1.0, 0.7231, 0.03955, 1.0, 1.0, 0.7231, 0.03955, 1.0, 1.0, 0.7231, 0.03955, 1.0, 1.0, 0.7231, 0.03955, 1.0, 1.0, 0.7231, 0.03955, 1.0, 1.0, 0.7231, 0.03955, 1.0, 1.0, 0.7231, 0.03955, 1.0, 1.0, 0.7231, 0.03955, 1.0, 1.0, 0.7231, 0.03955, 1.0, 1.0, 0.7231, 0.03955, 1.0, 1.0, 0.7231, 0.03955, 1.0, 1.0, 0.7231, 0.03955, 1.0, 1.0, 0.7231, 0.03955, 1.0, 1.0, 0.7231, 0.03955, 1.0, 1.0, 0.7231, 0.03955, 1.0, 1.0, 0.7231, 0.03955, 1.0, 1.0, 0.7231, 0.03955, 1.0, 1.0, 0.7231, 0.03955, 1.0, 1.0, 0.7231, 0.03955, 1.0, 1.0, 0.7231, 0.03955, 1.0, 1.0, 0.7231, 0.03955, 1.0, 1.0, 0.7231, 0.03955, 1.0, 1.0, 0.7231, 0.03955, 1.0, 1.0, 0.7231, 0.03955, 1.0, 1.0, 0.7231, 0.03955, 1.0, 1.0, 0.7231, 0.03955, 1.0, 1.0, 0.7231, 0.03955, 1.0, 1.0, 0.7231, 0.03955, 1.0, 1.0, 0.7231, 0.03955, 1.0, 1.0, 0.7231, 0.03955, 1.0, 1.0, 0.7231, 0.03955, 1.0, 1.0, 0.7231, 0.03955, 1.0, 1.0, 0.7231, 0.03955, 1.0, 1.0, 0.7231, 0.03955, 1.0, 1.0, 0.7231, 0.03955, 1.0, 1.0, 0.7231, 0.03955, 1.0, 1.0, 0.7231, 0.03955, 1.0, 1.0, 0.7231, 0.03955, 1.0, 1.0, 0.7231, 0.03955, 1.0, 1.0, 0.7231, 0.03955, 1.0, 1.0, 0.7231, 0.03955, 1.0, 1.0, 0.7231, 0.03955, 1.0, 1.0, 0.7231, 0.03955, 1.0, 1.0, 0.7231, 0.03955, 1.0, 1.0, 0.7231, 0.03955, 1.0, 1.0, 0.7231, 0.03955, 1.0, 1.0, 0.7231, 0.03955, 1.0, 1.0, 0.7231, 0.03955, 1.0, 1.0, 0.7231, 0.03955, 1.0, 1.0, 0.7231, 0.03955, 1.0, 1.0, 0.7231, 0.03955, 1.0, 1.0, 0.7231, 0.03955, 1.0, 1.0, 0.7231, 0.03955, 1.0, 1.0, 0.7231, 0.03955, 1.0, 1.0, 0.7231, 0.03955, 1.0, 1.0, 0.7231, 0.03955, 1.0, 1.0, 0.7231, 0.03955, 1.0, 1.0, 0.7231, 0.03955, 1.0, 1.0, 0.7231, 0.03955, 1.0, 1.0, 0.7231, 0.03955, 1.0, 1.0, 0.7231, 0.03955, 1.0, 1.0, 0.7231, 0.03955, 1.0, 1.0, 0.7231, 0.03955, 1.0, 1.0, 0.7231, 0.03955, 1.0, 1.0, 0.7231, 0.03955, 1.0, 1.0, 0.7231, 0.03955, 1.0, 1.0, 0.7231, 0.03955, 1.0, 1.0, 0.7231, 0.03955, 1.0, 1.0, 0.7231, 0.03955, 1.0, 1.0, 0.7231, 0.03955, 1.0, 1.0, 0.7231, 0.03955, 1.0, 1.0, 0.7231, 0.03955, 1.0, 1.0, 0.7231, 0.03955, 1.0, 1.0, 0.7231, 0.03955, 1.0, 1.0, 0.7231, 0.03955, 1.0, 1.0, 0.7231, 0.03955, 1.0, 1.0, 0.7231, 0.03955, 1.0, 1.0, 0.7231, 0.03955, 1.0, 1.0, 0.7231, 0.03955, 1.0, 1.0, 0.7231, 0.03955, 1.0, 1.0, 0.7231, 0.03955, 1.0, 1.0, 0.7231, 0.03955, 1.0, 1.0, 0.7231, 0.03955, 1.0, 1.0, 0.7231, 0.03955, 1.0, 1.0, 0.7231, 0.03955, 1.0, 1.0, 0.7231, 0.03955, 1.0, 1.0, 0.7231, 0.03955, 1.0, 1.0, 0.7231, 0.03955, 1.0, 1.0, 0.7231, 0.03955, 1.0, 1.0, 0.7231, 0.03955, 1.0, 1.0, 0.7231, 0.03955, 1.0, 1.0, 0.7231, 0.03955, 1.0, 1.0, 0.7231, 0.03955, 1.0, 1.0, 0.7231, 0.03955, 1.0, 1.0, 0.7231, 0.03955, 1.0, 1.0, 0.7231, 0.03955, 1.0, 1.0, 0.7231, 0.03955, 1.0, 1.0, 0.7231, 0.03955, 1.0, 1.0, 0.7231, 0.03955, 1.0, 1.0, 0.7231, 0.03955, 1.0, 1.0, 0.7231, 0.03955, 1.0, 1.0, 0.7231, 0.03955, 1.0, 1.0, 0.7231, 0.03955, 1.0, 1.0, 0.7231, 0.03955, 1.0, 1.0, 0.7231, 0.03955, 1.0, 1.0])
me_cube_005.use_remesh_fix_poles = True
me_cube_005.use_remesh_preserve_attributes = False
me_cube_005.use_mirror_vertex_groups = False
me_cube_005.use_paint_bone_selection = False
me_cube_005.use_paint_mask = True
me_cube_005.update()
me_cube_007 = bpy.data.meshes.new('Cube.007')
me_cube_007.from_pydata([(-3.143, 0.03783, 0.1636), (-3.143, 0.03783, -0.1636), (-3.435, 0.387, 0.08736), (-3.435, 0.387, -0.08736), (0.6251, 0.0005819, 0.1148), (0.6251, 0.0005819, -0.1148), (0.6523, 0.387, 0.08736), (0.6523, 0.387, -0.08736), (-3.435, 0.2124, 0.1839), (-3.435, 0.2124, -0.1839), (0.6523, 0.2124, 0.1839), (0.6523, 0.2124, -0.1839), (0.0334, 0.3943, 0.08736), (0.0334, 0.3943, -0.08736), (0.08306, 0.0009334, 0.1148), (0.08306, 0.0009334, -0.1148), (0.0334, 0.2052, -0.1839), (0.0334, 0.2052, 0.1839), (0.744, -0.3893, -0.09279), (0.744, -0.3893, 0.09279), (0.1972, -0.3733, 0.09353), (0.1611, -0.3811, -0.08736), (-3.38, 0.5769, -0.06137), (-3.38, 0.5769, 0.06137), (0.08869, 0.5024, 0.06137), (0.08869, 0.5024, -0.06137), (0.5668, 0.5375, -0.06137), (0.5668, 0.5375, 0.06137), (0.7802, -0.6459, -0.09268), (0.7802, -0.6459, 0.09268), (0.2358, -0.6459, 0.09268), (0.2358, -0.6459, -0.09268), (0.3429, 0.387, -0.08736), (0.3432, 0.1241, 0.1648), (0.3429, 0.2124, -0.1839), (0.3429, 0.387, 0.08736), (0.3432, 0.1241, -0.1648), (0.3429, 0.2124, 0.1839), (0.4706, -0.3811, 0.1315), (0.4706, -0.3811, -0.1315), (0.3705, 0.5199, -0.06137), (0.3705, 0.5199, 0.06137), (0.5132, -0.6458, 0.1315), (0.5132, -0.6458, -0.1315), (-3.324, 0.3943, 0.08736), (-3.032, 0.03783, -0.1636), (-3.324, 0.2052, 0.1839), (-3.324, 0.3943, -0.08736), (-3.032, 0.03783, 0.1636), (-3.324, 0.2052, -0.1839), (-3.269, 0.5024, 0.06137), (-3.269, 0.5024, -0.06137), (-2.509, 0.3943, -0.08736), (-1.138, 0.3943, -0.08736), (-2.216, 0.03783, 0.1636), (-0.8462, 0.03783, 0.1636), (-2.509, 0.2052, -0.1839), (-1.138, 0.2052, -0.1839), (-2.441, 0.5024, -0.06137), (-1.071, 0.5024, -0.06137), (-1.138, 0.3943, 0.08736), (-2.509, 0.3943, 0.08736), (-0.8462, 0.03783, -0.1636), (-2.216, 0.03783, -0.1636), (-1.138, 0.2052, 0.1839), (-2.509, 0.2052, 0.1839), (-1.071, 0.5024, 0.06137), (-2.441, 0.5024, 0.06137), (-0.4882, -0.2227, 0.2062), (-1.858, -0.2227, 0.2062), (-0.7804, 0.4947, -0.2044), (-2.151, 0.4947, -0.2044), (-2.151, 0.136, -0.4301), (-0.7804, 0.136, -0.4301), (-2.083, 0.7317, -0.1436), (-0.7127, 0.7317, -0.1436), (-0.7804, 0.4947, 0.2044), (-2.151, 0.4947, 0.2044), (-0.4882, -0.2227, -0.2062), (-1.858, -0.2227, -0.2062), (-0.7804, 0.136, 0.4301), (-2.151, 0.136, 0.4301), (-0.7127, 0.7317, 0.1436), (-2.083, 0.7317, 0.1436), (-3.11, 0.856, -0.03171), (-3.11, 0.856, 0.03171), (-3.081, 0.7932, 0.03171), (-3.081, 0.7932, -0.03171), (-3.324, 0.7718, -0.06137), (-3.324, 0.7718, 0.06137), (-3.214, 0.6973, -0.06137), (-3.214, 0.6973, 0.06137), (-1.138, 0.3943, -0.01552), (0.0334, 0.3943, -0.01552), (-1.138, 0.2052, -0.03266), (0.0334, 0.2052, -0.03266), (0.0334, 0.3943, 0.01552), (0.0334, 0.2052, 0.03266), (-2.509, 0.3943, 0.01552), (-3.324, 0.3943, 0.01552), (-2.509, 0.2052, 0.03266), (-3.324, 0.2052, 0.03266), (-3.324, 0.3943, -0.01552), (-3.324, 0.2052, -0.03266), (-2.509, 0.3943, -0.01552), (-2.509, 0.2052, -0.03266), (-1.138, 0.3943, 0.01552), (-1.138, 0.2052, 0.03266), (0.3429, 0.1613, 0.1674), (0.6523, 0.03783, 0.1112), (0.3429, 0.1613, -0.1674), (0.0334, 0.03783, -0.1112), (0.1972, -0.3733, -0.09353), (0.78, -0.3811, -0.08736), (0.6523, 0.03783, -0.1112), (0.78, -0.3811, 0.08736), (0.1611, -0.3811, 0.08736), (0.0334, 0.03783, 0.1112), (0.5133, -0.6831, 0.1315), (0.8227, -0.6831, 0.08736), (0.5133, -0.6831, -0.1315), (0.2038, -0.6831, -0.08736), (0.2038, -0.6831, 0.08736), (0.8227, -0.6831, -0.08736), (-0.8109, 0.7317, 0.1436), (-1.947, 0.7317, 0.1436), (-0.8786, 0.136, 0.4301), (-2.014, 0.136, 0.4301), (-0.5864, -0.2227, -0.2062), (-1.722, -0.2227, -0.2062), (-0.8786, 0.4947, 0.2044), (-2.014, 0.4947, 0.2044), (-1.947, 0.7317, -0.1436), (-0.8109, 0.7317, -0.1436), (-2.014, 0.136, -0.4301), (-0.8786, 0.136, -0.4301), (-1.722, -0.2227, 0.2062), (-0.5864, -0.2227, 0.2062), (-2.014, 0.4947, -0.2044), (-0.8786, 0.4947, -0.2044), (-1.956, 0.445, 0.2356), (-0.9373, 0.445, 0.2356), (-0.9373, 0.1857, 0.3989), (-1.956, 0.1857, 0.3989), (-1.902, 0.08618, 0.399), (-0.9094, 0.08618, 0.399), (-0.6984, -0.1729, 0.2372), (-1.691, -0.1729, 0.2372), (-0.9094, 0.08618, -0.399), (-1.902, 0.08618, -0.399), (-1.691, -0.1729, -0.2372), (-0.6984, -0.1729, -0.2372), (-0.9373, 0.445, -0.2356), (-1.956, 0.445, -0.2356), (-1.956, 0.1857, -0.3989), (-0.9373, 0.1857, -0.3989), (-0.9233, 0.5516, 0.1898), (-1.937, 0.5516, 0.1898), (-1.902, 0.6748, 0.1582), (-0.8881, 0.6748, 0.1582), (-1.937, 0.5516, -0.1898), (-0.9233, 0.5516, -0.1898), (-0.8881, 0.6748, -0.1582), (-1.902, 0.6748, -0.1582), (-0.9373, 0.445, 0.2049), (-1.956, 0.445, 0.2049), (-1.956, 0.1857, 0.3467), (-0.9373, 0.1857, 0.3467), (-0.9094, 0.08618, 0.3469), (-1.902, 0.08618, 0.3469), (-1.691, -0.1729, 0.2063), (-0.6984, -0.1729, 0.2063), (-1.902, 0.08618, -0.3469), (-0.9094, 0.08618, -0.3469), (-0.6984, -0.1729, -0.2063), (-1.691, -0.1729, -0.2063), (-1.956, 0.445, -0.2049), (-0.9373, 0.445, -0.2049), (-0.9373, 0.1857, -0.3467), (-1.956, 0.1857, -0.3467), (-0.9233, 0.5516, 0.165), (-1.937, 0.5516, 0.165), (-0.8881, 0.6748, 0.1375), (-1.902, 0.6748, 0.1375), (-1.937, 0.5516, -0.165), (-0.9233, 0.5516, -0.165), (-1.902, 0.6748, -0.1375), (-0.8881, 0.6748, -0.1375)], [], [(8, 9, 3, 2), (32, 7, 26, 40), (10, 11, 114, 109), (48, 45, 1, 0), (37, 10, 109, 108), (49, 9, 1, 45), (47, 3, 9, 49), (35, 6, 10, 37), (6, 7, 11, 10), (0, 1, 9, 8), (52, 47, 102, 104), (32, 13, 16, 34), (34, 16, 111, 110), (64, 17, 117, 55), (36, 15, 112, 39), (35, 12, 24, 41), (38, 19, 29, 42), (33, 4, 19, 38), (111, 117, 116, 21), (109, 114, 113, 115), (41, 40, 26, 27), (66, 59, 25, 24), (2, 3, 22, 23), (53, 13, 25, 59), (7, 6, 27, 26), (44, 2, 23, 50), (118, 120, 121, 122), (39, 112, 31, 43), (115, 113, 123, 119), (21, 116, 122, 121), (18, 39, 43, 28), (119, 123, 120, 118), (24, 25, 40, 41), (14, 33, 38, 20), (20, 38, 42, 30), (6, 35, 41, 27), (5, 36, 39, 18), (11, 34, 110, 114), (7, 32, 34, 11), (12, 35, 37, 17), (17, 37, 108, 117), (13, 32, 40, 25), (61, 44, 50, 67), (3, 47, 51, 22), (89, 88, 84, 85), (8, 46, 48, 0), (2, 44, 46, 8), (44, 61, 98, 99), (56, 49, 45, 63), (54, 63, 45, 48), (117, 111, 62, 55), (139, 70, 75, 133), (16, 57, 62, 111), (63, 54, 69, 79), (56, 52, 104, 105), (58, 52, 71, 74), (12, 60, 66, 24), (60, 64, 80, 76), (47, 52, 58, 51), (55, 62, 78, 68), (50, 51, 58, 67), (61, 67, 83, 77), (46, 65, 54, 48), (65, 61, 77, 81), (57, 16, 95, 94), (66, 60, 76, 82), (131, 77, 83, 125), (138, 71, 72, 134), (134, 72, 79, 129), (64, 55, 68, 80), (124, 133, 75, 82), (126, 80, 68, 137), (130, 76, 80, 126), (137, 68, 78, 128), (53, 59, 75, 70), (62, 57, 73, 78), (67, 58, 74, 83), (56, 63, 79, 72), (59, 66, 82, 75), (57, 53, 70, 73), (54, 65, 81, 69), (52, 56, 72, 71), (85, 84, 87, 86), (88, 90, 87, 84), (91, 89, 85, 86), (90, 91, 86, 87), (51, 50, 91, 90), (50, 23, 89, 91), (22, 51, 90, 88), (23, 22, 88, 89), (106, 96, 97, 107), (104, 102, 103, 105), (93, 92, 94, 95), (99, 98, 100, 101), (12, 17, 97, 96), (61, 65, 100, 98), (60, 12, 96, 106), (65, 46, 101, 100), (16, 13, 93, 95), (64, 60, 106, 107), (13, 53, 92, 93), (46, 44, 99, 101), (49, 56, 105, 103), (47, 49, 103, 102), (17, 64, 107, 97), (53, 57, 94, 92), (4, 33, 108, 109), (15, 36, 110, 111), (112, 15, 111, 21), (5, 18, 113, 114), (19, 4, 109, 115), (14, 20, 116, 117), (42, 29, 119, 118), (43, 31, 121, 120), (29, 19, 115, 119), (20, 30, 122, 116), (31, 112, 21, 121), (18, 28, 123, 113), (33, 14, 117, 108), (36, 5, 114, 110), (30, 42, 118, 122), (28, 43, 120, 123), (69, 136, 129, 79), (136, 137, 128, 129), (77, 131, 127, 81), (155, 152, 177, 178), (81, 127, 136, 69), (145, 146, 171, 168), (83, 74, 132, 125), (125, 132, 133, 124), (73, 135, 128, 78), (156, 157, 181, 180), (70, 139, 135, 73), (151, 148, 173, 174), (76, 130, 124, 82), (141, 142, 167, 164), (71, 138, 132, 74), (152, 153, 176, 177), (131, 130, 141, 140), (130, 126, 142, 141), (126, 127, 143, 142), (127, 131, 140, 143), (127, 126, 145, 144), (126, 137, 146, 145), (137, 136, 147, 146), (136, 127, 144, 147), (135, 134, 149, 148), (134, 129, 150, 149), (129, 128, 151, 150), (128, 135, 148, 151), (139, 138, 153, 152), (138, 134, 154, 153), (134, 135, 155, 154), (135, 139, 152, 155), (130, 131, 157, 156), (131, 125, 158, 157), (125, 124, 159, 158), (124, 130, 156, 159), (138, 139, 161, 160), (139, 133, 162, 161), (133, 132, 163, 162), (132, 138, 160, 163), (165, 164, 167, 166), (169, 168, 171, 170), (173, 172, 175, 174), (177, 176, 179, 178), (180, 181, 183, 182), (184, 185, 187, 186), (160, 161, 185, 184), (142, 143, 166, 167), (149, 150, 175, 172), (159, 156, 180, 182), (146, 147, 170, 171), (153, 154, 179, 176), (163, 160, 184, 186), (150, 151, 174, 175), (157, 158, 183, 181), (154, 155, 178, 179), (161, 162, 187, 185), (158, 159, 182, 183), (162, 163, 186, 187), (140, 141, 164, 165), (144, 145, 168, 169), (143, 140, 165, 166), (148, 149, 172, 173), (147, 144, 169, 170)])
_uv = me_cube_007.uv_layers.new(name='UVMap')
_uv.uv.foreach_set('vector', [0.375, 0.125, 0.625, 0.125, 0.625, 0.25, 0.375, 0.25, 0.6637, 0.5, 0.625, 0.5, 0.625, 0.5, 0.6637, 0.5, 0.375, 0.625, 0.625, 0.625, 0.625, 0.75, 0.375, 0.75, 0.375, 0.9862, 0.625, 0.9862, 0.625, 1.0, 0.375, 1.0, 0.3363, 0.625, 0.375, 0.625, 0.375, 0.75, 0.3363, 0.75, 0.8612, 0.625, 0.875, 0.625, 0.875, 0.75, 0.8612, 0.75, 0.8612, 0.5, 0.875, 0.5, 0.875, 0.625, 0.8612, 0.625, 0.3363, 0.5, 0.375, 0.5, 0.375, 0.625, 0.3363, 0.625, 0.375, 0.5, 0.625, 0.5, 0.625, 0.625, 0.375, 0.625, 0.375, 0.0, 0.625, 0.0, 0.625, 0.125, 0.375, 0.125, 0.8165, 0.5, 0.8612, 0.5, 0.8612, 0.5, 0.8165, 0.5, 0.6637, 0.5, 0.7024, 0.5, 0.7024, 0.625, 0.6637, 0.625, 0.6637, 0.625, 0.7024, 0.625, 0.7024, 0.75, 0.6637, 0.75, 0.2364, 0.625, 0.2976, 0.625, 0.2976, 0.75, 0.2364, 0.75, 0.665, 0.75, 0.6976, 0.75, 0.6977, 0.75, 0.6637, 0.75, 0.3363, 0.5, 0.2976, 0.5, 0.2976, 0.5, 0.3363, 0.5, 0.3363, 0.75, 0.3703, 0.75, 0.3703, 0.75, 0.337, 0.75, 0.335, 0.75, 0.3702, 0.75, 0.3703, 0.75, 0.3363, 0.75, 0.625, 0.8274, 0.375, 0.8274, 0.375, 0.8274, 0.625, 0.8274, 0.375, 0.75, 0.625, 0.75, 0.625, 0.75, 0.375, 0.75, 0.375, 0.4613, 0.625, 0.4613, 0.625, 0.5, 0.375, 0.5, 0.375, 0.3614, 0.625, 0.3614, 0.625, 0.4226, 0.375, 0.4226, 0.375, 0.25, 0.625, 0.25, 0.625, 0.25, 0.375, 0.25, 0.7636, 0.5, 0.7024, 0.5, 0.7024, 0.5, 0.7636, 0.5, 0.625, 0.5, 0.375, 0.5, 0.375, 0.5, 0.625, 0.5, 0.1388, 0.5, 0.125, 0.5, 0.125, 0.5, 0.1388, 0.5, 0.375, 0.7887, 0.625, 0.7887, 0.625, 0.8274, 0.375, 0.8274, 0.6637, 0.75, 0.6977, 0.75, 0.6977, 0.75, 0.663, 0.75, 0.375, 0.75, 0.625, 0.75, 0.625, 0.75, 0.375, 0.75, 0.625, 0.8274, 0.375, 0.8274, 0.375, 0.8274, 0.625, 0.8274, 0.6297, 0.75, 0.6637, 0.75, 0.663, 0.75, 0.6297, 0.75, 0.375, 0.75, 0.625, 0.75, 0.625, 0.7887, 0.375, 0.7887, 0.375, 0.4226, 0.625, 0.4226, 0.625, 0.4613, 0.375, 0.4613, 0.3024, 0.75, 0.335, 0.75, 0.3363, 0.75, 0.3023, 0.75, 0.3023, 0.75, 0.3363, 0.75, 0.337, 0.75, 0.3023, 0.75, 0.375, 0.5, 0.3363, 0.5, 0.3363, 0.5, 0.375, 0.5, 0.6298, 0.75, 0.665, 0.75, 0.6637, 0.75, 0.6297, 0.75, 0.625, 0.625, 0.6637, 0.625, 0.6637, 0.75, 0.625, 0.75, 0.625, 0.5, 0.6637, 0.5, 0.6637, 0.625, 0.625, 0.625, 0.2976, 0.5, 0.3363, 0.5, 0.3363, 0.625, 0.2976, 0.625, 0.2976, 0.625, 0.3363, 0.625, 0.3363, 0.75, 0.2976, 0.75, 0.7024, 0.5, 0.6637, 0.5, 0.6637, 0.5, 0.7024, 0.5, 0.1835, 0.5, 0.1388, 0.5, 0.1388, 0.5, 0.1835, 0.5, 0.875, 0.5, 0.8612, 0.5, 0.8612, 0.5, 0.875, 0.5, 0.375, 0.25, 0.625, 0.25, 0.625, 0.25, 0.375, 0.25, 0.125, 0.625, 0.1388, 0.625, 0.1388, 0.75, 0.125, 0.75, 0.125, 0.5, 0.1388, 0.5, 0.1388, 0.625, 0.125, 0.625, 0.1388, 0.5, 0.1835, 0.5, 0.1835, 0.5, 0.1388, 0.5, 0.8165, 0.625, 0.8612, 0.625, 0.8612, 0.75, 0.8165, 0.75, 0.375, 0.9415, 0.625, 0.9415, 0.625, 0.9862, 0.375, 0.9862, 0.375, 0.8274, 0.625, 0.8274, 0.625, 0.8886, 0.375, 0.8886, 0.7674, 0.5, 0.7636, 0.5, 0.7636, 0.5, 0.7674, 0.5, 0.7024, 0.625, 0.7636, 0.625, 0.7636, 0.75, 0.7024, 0.75, 0.625, 0.9415, 0.375, 0.9415, 0.375, 0.9415, 0.625, 0.9415, 0.8165, 0.625, 0.8165, 0.5, 0.8165, 0.5, 0.8165, 0.625, 0.8165, 0.5, 0.8165, 0.5, 0.8165, 0.5, 0.8165, 0.5, 0.2976, 0.5, 0.2364, 0.5, 0.2364, 0.5, 0.2976, 0.5, 0.2364, 0.5, 0.2364, 0.625, 0.2364, 0.625, 0.2364, 0.5, 0.8612, 0.5, 0.8165, 0.5, 0.8165, 0.5, 0.8612, 0.5, 0.375, 0.8886, 0.625, 0.8886, 0.625, 0.8886, 0.375, 0.8886, 0.375, 0.2638, 0.625, 0.2638, 0.625, 0.3085, 0.375, 0.3085, 0.1835, 0.5, 0.1835, 0.5, 0.1835, 0.5, 0.1835, 0.5, 0.1388, 0.625, 0.1835, 0.625, 0.1835, 0.75, 0.1388, 0.75, 0.1835, 0.625, 0.1835, 0.5, 0.1835, 0.5, 0.1835, 0.625, 0.7636, 0.625, 0.7024, 0.625, 0.7024, 0.625, 0.7636, 0.625, 0.2364, 0.5, 0.2364, 0.5, 0.2364, 0.5, 0.2364, 0.5, 0.1887, 0.5, 0.1835, 0.5, 0.1835, 0.5, 0.1887, 0.5, 0.8113, 0.5, 0.8165, 0.5, 0.8165, 0.625, 0.8113, 0.625, 0.8113, 0.625, 0.8165, 0.625, 0.8165, 0.75, 0.8113, 0.75, 0.2364, 0.625, 0.2364, 0.75, 0.2364, 0.75, 0.2364, 0.625, 0.375, 0.3576, 0.625, 0.3576, 0.625, 0.3614, 0.375, 0.3614, 0.2326, 0.625, 0.2364, 0.625, 0.2364, 0.75, 0.2326, 0.75, 0.2326, 0.5, 0.2364, 0.5, 0.2364, 0.625, 0.2326, 0.625, 0.375, 0.8924, 0.375, 0.8886, 0.7636, 0.75, 0.7536, 0.7637, 0.7636, 0.5, 0.7636, 0.5, 0.7636, 0.5, 0.7636, 0.5, 0.7636, 0.75, 0.7636, 0.625, 0.7636, 0.625, 0.7636, 0.75, 0.375, 0.3085, 0.625, 0.3085, 0.625, 0.3085, 0.375, 0.3085, 0.8165, 0.625, 0.8165, 0.75, 0.8165, 0.75, 0.8165, 0.625, 0.625, 0.3614, 0.375, 0.3614, 0.375, 0.3614, 0.625, 0.3614, 0.7636, 0.625, 0.7636, 0.5, 0.7636, 0.5, 0.7636, 0.625, 0.1835, 0.75, 0.1835, 0.625, 0.1835, 0.625, 0.1835, 0.75, 0.8165, 0.5, 0.8165, 0.625, 0.8165, 0.625, 0.8165, 0.5, 0.375, 0.25, 0.625, 0.25, 0.625, 0.2638, 0.375, 0.2638, 0.875, 0.5, 0.8612, 0.5, 0.8612, 0.5, 0.875, 0.5, 0.1388, 0.5, 0.125, 0.5, 0.125, 0.5, 0.1388, 0.5, 0.625, 0.2638, 0.375, 0.2638, 0.375, 0.2638, 0.625, 0.2638, 0.625, 0.2638, 0.375, 0.2638, 0.375, 0.2638, 0.625, 0.2638, 0.1388, 0.5, 0.125, 0.5, 0.125, 0.5, 0.1388, 0.5, 0.875, 0.5, 0.8612, 0.5, 0.8612, 0.5, 0.875, 0.5, 0.375, 0.25, 0.625, 0.25, 0.625, 0.25, 0.375, 0.25, 0.2364, 0.5, 0.2976, 0.5, 0.2976, 0.625, 0.2364, 0.625, 0.8165, 0.5, 0.8612, 0.5, 0.8612, 0.625, 0.8165, 0.625, 0.7024, 0.5, 0.7636, 0.5, 0.7636, 0.625, 0.7024, 0.625, 0.1388, 0.5, 0.1835, 0.5, 0.1835, 0.625, 0.1388, 0.625, 0.2976, 0.5, 0.2976, 0.625, 0.2976, 0.625, 0.2976, 0.5, 0.1835, 0.5, 0.1835, 0.625, 0.1835, 0.625, 0.1835, 0.5, 0.2364, 0.5, 0.2976, 0.5, 0.2976, 0.5, 0.2364, 0.5, 0.1835, 0.625, 0.1388, 0.625, 0.1388, 0.625, 0.1835, 0.625, 0.7024, 0.625, 0.7024, 0.5, 0.7024, 0.5, 0.7024, 0.625, 0.2364, 0.625, 0.2364, 0.5, 0.2364, 0.5, 0.2364, 0.625, 0.7024, 0.5, 0.7636, 0.5, 0.7636, 0.5, 0.7024, 0.5, 0.1388, 0.625, 0.1388, 0.5, 0.1388, 0.5, 0.1388, 0.625, 0.8612, 0.625, 0.8165, 0.625, 0.8165, 0.625, 0.8612, 0.625, 0.8612, 0.5, 0.8612, 0.625, 0.8612, 0.625, 0.8612, 0.5, 0.2976, 0.625, 0.2364, 0.625, 0.2364, 0.625, 0.2976, 0.625, 0.7636, 0.5, 0.7636, 0.625, 0.7636, 0.625, 0.7636, 0.5, 0.3702, 0.75, 0.335, 0.75, 0.3363, 0.75, 0.375, 0.75, 0.6976, 0.75, 0.665, 0.75, 0.6637, 0.75, 0.7024, 0.75, 0.6977, 0.75, 0.6976, 0.75, 0.7024, 0.75, 0.7024, 0.75, 0.6298, 0.75, 0.6297, 0.75, 0.625, 0.75, 0.625, 0.75, 0.3703, 0.75, 0.3702, 0.75, 0.375, 0.75, 0.375, 0.75, 0.3024, 0.75, 0.3023, 0.75, 0.2976, 0.75, 0.2976, 0.75, 0.337, 0.75, 0.3703, 0.75, 0.375, 0.75, 0.3363, 0.75, 0.663, 0.75, 0.6977, 0.75, 0.7024, 0.75, 0.6637, 0.75, 0.3703, 0.75, 0.3703, 0.75, 0.375, 0.75, 0.375, 0.75, 0.3023, 0.75, 0.3023, 0.75, 0.2976, 0.75, 0.2976, 0.75, 0.6977, 0.75, 0.6977, 0.75, 0.7024, 0.75, 0.7024, 0.75, 0.6297, 0.75, 0.6297, 0.75, 0.625, 0.75, 0.625, 0.75, 0.335, 0.75, 0.3024, 0.75, 0.2976, 0.75, 0.3363, 0.75, 0.665, 0.75, 0.6298, 0.75, 0.625, 0.75, 0.6637, 0.75, 0.3023, 0.75, 0.337, 0.75, 0.3363, 0.75, 0.2976, 0.75, 0.6297, 0.75, 0.663, 0.75, 0.6637, 0.75, 0.625, 0.75, 0.375, 0.9415, 0.375, 0.9363, 0.6388, 0.9225, 0.625, 0.9415, 0.375, 0.9363, 0.375, 0.8924, 0.7536, 0.7637, 0.6388, 0.9225, 0.1835, 0.5, 0.1887, 0.5, 0.1887, 0.625, 0.1835, 0.625, 0.7696, 0.6077, 0.7696, 0.5173, 0.7696, 0.5173, 0.7696, 0.6077, 0.1835, 0.625, 0.1887, 0.625, 0.1887, 0.75, 0.1835, 0.75, 0.2299, 0.6424, 0.2299, 0.7326, 0.2299, 0.7326, 0.2299, 0.6424, 0.375, 0.3085, 0.625, 0.3085, 0.625, 0.3137, 0.375, 0.3137, 0.375, 0.3137, 0.625, 0.3137, 0.625, 0.3576, 0.375, 0.3576, 0.7636, 0.625, 0.7674, 0.625, 0.7674, 0.75, 0.7636, 0.75, 0.2303, 0.5, 0.1911, 0.5, 0.1911, 0.5, 0.2303, 0.5, 0.7636, 0.5, 0.7674, 0.5, 0.7674, 0.625, 0.7636, 0.625, 0.7701, 0.7326, 0.7701, 0.6424, 0.7701, 0.6424, 0.7701, 0.7326, 0.2364, 0.5, 0.2326, 0.5, 0.2326, 0.5, 0.2364, 0.5, 0.2304, 0.5173, 0.2304, 0.6077, 0.2304, 0.6077, 0.2304, 0.5173, 0.8165, 0.5, 0.8113, 0.5, 0.8113, 0.5, 0.8165, 0.5, 0.7696, 0.5173, 0.809, 0.5173, 0.809, 0.5173, 0.7696, 0.5173, 0.1887, 0.5, 0.2326, 0.5, 0.2304, 0.5173, 0.191, 0.5173, 0.2326, 0.5, 0.2326, 0.625, 0.2304, 0.6077, 0.2304, 0.5173, 0.2326, 0.625, 0.1887, 0.625, 0.191, 0.6077, 0.2304, 0.6077, 0.1887, 0.625, 0.1887, 0.5, 0.191, 0.5173, 0.191, 0.6077, 0.1887, 0.625, 0.2326, 0.625, 0.2299, 0.6424, 0.1915, 0.6424, 0.2326, 0.625, 0.2326, 0.75, 0.2299, 0.7326, 0.2299, 0.6424, 0.2326, 0.75, 0.1887, 0.75, 0.1915, 0.7326, 0.2299, 0.7326, 0.1887, 0.75, 0.1887, 0.625, 0.1915, 0.6424, 0.1915, 0.7326, 0.7674, 0.625, 0.8113, 0.625, 0.8085, 0.6424, 0.7701, 0.6424, 0.8113, 0.625, 0.8113, 0.75, 0.8085, 0.7326, 0.8085, 0.6424, 0.8113, 0.75, 0.7674, 0.75, 0.7701, 0.7326, 0.8085, 0.7326, 0.7674, 0.75, 0.7674, 0.625, 0.7701, 0.6424, 0.7701, 0.7326, 0.7674, 0.5, 0.8113, 0.5, 0.809, 0.5173, 0.7696, 0.5173, 0.8113, 0.5, 0.8113, 0.625, 0.809, 0.6077, 0.809, 0.5173, 0.8113, 0.625, 0.7674, 0.625, 0.7696, 0.6077, 0.809, 0.6077, 0.7674, 0.625, 0.7674, 0.5, 0.7696, 0.5173, 0.7696, 0.6077, 0.2326, 0.5, 0.1887, 0.5, 0.1911, 0.5, 0.2303, 0.5, 0.1887, 0.5, 0.1887, 0.5, 0.1911, 0.5, 0.1911, 0.5, 0.1887, 0.5, 0.2326, 0.5, 0.2303, 0.5, 0.1911, 0.5, 0.2326, 0.5, 0.2326, 0.5, 0.2303, 0.5, 0.2303, 0.5, 0.8113, 0.5, 0.7674, 0.5, 0.7697, 0.5, 0.8089, 0.5, 0.7674, 0.5, 0.7674, 0.5, 0.7697, 0.5, 0.7697, 0.5, 0.7674, 0.5, 0.8113, 0.5, 0.8089, 0.5, 0.7697, 0.5, 0.8113, 0.5, 0.8113, 0.5, 0.8089, 0.5, 0.8089, 0.5, 0.191, 0.5173, 0.2304, 0.5173, 0.2304, 0.6077, 0.191, 0.6077, 0.1915, 0.6424, 0.2299, 0.6424, 0.2299, 0.7326, 0.1915, 0.7326, 0.7701, 0.6424, 0.8085, 0.6424, 0.8085, 0.7326, 0.7701, 0.7326, 0.7696, 0.5173, 0.809, 0.5173, 0.809, 0.6077, 0.7696, 0.6077, 0.2303, 0.5, 0.1911, 0.5, 0.1911, 0.5, 0.2303, 0.5, 0.8089, 0.5, 0.7697, 0.5, 0.7697, 0.5, 0.8089, 0.5, 0.8089, 0.5, 0.7697, 0.5, 0.7697, 0.5, 0.8089, 0.5, 0.2304, 0.6077, 0.191, 0.6077, 0.191, 0.6077, 0.2304, 0.6077, 0.8085, 0.6424, 0.8085, 0.7326, 0.8085, 0.7326, 0.8085, 0.6424, 0.2303, 0.5, 0.2303, 0.5, 0.2303, 0.5, 0.2303, 0.5, 0.2299, 0.7326, 0.1915, 0.7326, 0.1915, 0.7326, 0.2299, 0.7326, 0.809, 0.5173, 0.809, 0.6077, 0.809, 0.6077, 0.809, 0.5173, 0.8089, 0.5, 0.8089, 0.5, 0.8089, 0.5, 0.8089, 0.5, 0.8085, 0.7326, 0.7701, 0.7326, 0.7701, 0.7326, 0.8085, 0.7326, 0.1911, 0.5, 0.1911, 0.5, 0.1911, 0.5, 0.1911, 0.5, 0.809, 0.6077, 0.7696, 0.6077, 0.7696, 0.6077, 0.809, 0.6077, 0.7697, 0.5, 0.7697, 0.5, 0.7697, 0.5, 0.7697, 0.5, 0.1911, 0.5, 0.2303, 0.5, 0.2303, 0.5, 0.1911, 0.5, 0.7697, 0.5, 0.8089, 0.5, 0.8089, 0.5, 0.7697, 0.5, 0.191, 0.5173, 0.2304, 0.5173, 0.2304, 0.5173, 0.191, 0.5173, 0.1915, 0.6424, 0.2299, 0.6424, 0.2299, 0.6424, 0.1915, 0.6424, 0.191, 0.6077, 0.191, 0.5173, 0.191, 0.5173, 0.191, 0.6077, 0.7701, 0.6424, 0.8085, 0.6424, 0.8085, 0.6424, 0.7701, 0.6424, 0.1915, 0.7326, 0.1915, 0.6424, 0.1915, 0.6424, 0.1915, 0.7326])
_ca = me_cube_007.color_attributes.new('Col', 'BYTE_COLOR', 'CORNER')
_ca.data.foreach_set('color', [0.0, 0.08866, 0.2961, 1.0, 0.0, 0.08866, 0.2961, 1.0, 0.0, 0.08866, 0.2961, 1.0, 0.0, 0.08866, 0.2961, 1.0, 0.0, 0.08866, 0.2961, 1.0, 0.0, 0.08866, 0.2961, 1.0, 0.0, 0.08866, 0.2961, 1.0, 0.0, 0.08866, 0.2961, 1.0, 0.0, 0.08866, 0.2961, 1.0, 0.0, 0.08866, 0.2961, 1.0, 0.0, 0.08866, 0.2961, 1.0, 0.0, 0.08866, 0.2961, 1.0, 0.0, 0.08866, 0.2961, 1.0, 0.0, 0.08866, 0.2961, 1.0, 0.0, 0.08866, 0.2961, 1.0, 0.0, 0.08866, 0.2961, 1.0, 0.0, 0.08866, 0.2961, 1.0, 0.0, 0.08866, 0.2961, 1.0, 0.0, 0.08866, 0.2961, 1.0, 0.0, 0.08866, 0.2961, 1.0, 0.0, 0.08866, 0.2961, 1.0, 0.0, 0.08866, 0.2961, 1.0, 0.0, 0.08866, 0.2961, 1.0, 0.0, 0.08866, 0.2961, 1.0, 0.0, 0.08866, 0.2961, 1.0, 0.0, 0.08866, 0.2961, 1.0, 0.0, 0.08866, 0.2961, 1.0, 0.0, 0.08866, 0.2961, 1.0, 0.0, 0.08866, 0.2961, 1.0, 0.0, 0.08866, 0.2961, 1.0, 0.0, 0.08866, 0.2961, 1.0, 0.0, 0.08866, 0.2961, 1.0, 0.0, 0.08866, 0.2961, 1.0, 0.0, 0.08866, 0.2961, 1.0, 0.0, 0.08866, 0.2961, 1.0, 0.0, 0.08866, 0.2961, 1.0, 0.0, 0.08866, 0.2961, 1.0, 0.0, 0.08866, 0.2961, 1.0, 0.0, 0.08866, 0.2961, 1.0, 0.0, 0.08866, 0.2961, 1.0, 0.0, 0.08866, 0.2961, 1.0, 0.0, 0.08866, 0.2961, 1.0, 0.0, 0.08866, 0.2961, 1.0, 0.0, 0.08866, 0.2961, 1.0, 0.0, 0.08866, 0.2961, 1.0, 0.0, 0.08866, 0.2961, 1.0, 0.0, 0.08866, 0.2961, 1.0, 0.0, 0.08866, 0.2961, 1.0, 0.0, 0.08866, 0.2961, 1.0, 0.0, 0.08866, 0.2961, 1.0, 0.0, 0.08866, 0.2961, 1.0, 0.0, 0.08866, 0.2961, 1.0, 0.0, 0.08866, 0.2961, 1.0, 0.0, 0.08866, 0.2961, 1.0, 0.0, 0.08866, 0.2961, 1.0, 0.0, 0.08866, 0.2961, 1.0, 0.07421, 0.07421, 0.07421, 1.0, 0.07421, 0.07421, 0.07421, 1.0, 0.07421, 0.07421, 0.07421, 1.0, 0.07421, 0.07421, 0.07421, 1.0, 0.0, 0.08866, 0.2961, 1.0, 0.0, 0.08866, 0.2961, 1.0, 0.0, 0.08866, 0.2961, 1.0, 0.0, 0.08866, 0.2961, 1.0, 0.07421, 0.07421, 0.07421, 1.0, 0.07421, 0.07421, 0.07421, 1.0, 0.07421, 0.07421, 0.07421, 1.0, 0.07421, 0.07421, 0.07421, 1.0, 0.07421, 0.07421, 0.07421, 1.0, 0.07421, 0.07421, 0.07421, 1.0, 0.07421, 0.07421, 0.07421, 1.0, 0.07421, 0.07421, 0.07421, 1.0, 0.0, 0.08866, 0.2961, 1.0, 0.0, 0.08866, 0.2961, 1.0, 0.0, 0.08866, 0.2961, 1.0, 0.0, 0.08866, 0.2961, 1.0, 0.0, 0.08866, 0.2961, 1.0, 0.0, 0.08866, 0.2961, 1.0, 0.0, 0.08866, 0.2961, 1.0, 0.0, 0.08866, 0.2961, 1.0, 0.0, 0.08866, 0.2961, 1.0, 0.0, 0.08866, 0.2961, 1.0, 0.0, 0.08866, 0.2961, 1.0, 0.0, 0.08866, 0.2961, 1.0, 0.0, 0.08866, 0.2961, 1.0, 0.0, 0.08866, 0.2961, 1.0, 0.0, 0.08866, 0.2961, 1.0, 0.0, 0.08866, 0.2961, 1.0, 0.0, 0.08866, 0.2961, 1.0, 0.0, 0.08866, 0.2961, 1.0, 0.0, 0.08866, 0.2961, 1.0, 0.0, 0.08866, 0.2961, 1.0, 0.0, 0.08866, 0.2961, 1.0, 0.0, 0.08866, 0.2961, 1.0, 0.0, 0.08866, 0.2961, 1.0, 0.0, 0.08866, 0.2961, 1.0, 0.0, 0.08866, 0.2961, 1.0, 0.0, 0.08866, 0.2961, 1.0, 0.0, 0.08866, 0.2961, 1.0, 0.0, 0.08866, 0.2961, 1.0, 0.0, 0.08866, 0.2961, 1.0, 0.0, 0.08866, 0.2961, 1.0, 0.0, 0.08866, 0.2961, 1.0, 0.0, 0.08866, 0.2961, 1.0, 0.0, 0.08866, 0.2961, 1.0, 0.0, 0.08866, 0.2961, 1.0, 0.0, 0.08866, 0.2961, 1.0, 0.0, 0.08866, 0.2961, 1.0, 0.07421, 0.07421, 0.07421, 1.0, 0.07421, 0.07421, 0.07421, 1.0, 0.07421, 0.07421, 0.07421, 1.0, 0.07421, 0.07421, 0.07421, 1.0, 0.0, 0.08866, 0.2961, 1.0, 0.0, 0.08866, 0.2961, 1.0, 0.0, 0.08866, 0.2961, 1.0, 0.0, 0.08866, 0.2961, 1.0, 0.0, 0.08866, 0.2961, 1.0, 0.0, 0.08866, 0.2961, 1.0, 0.0, 0.08866, 0.2961, 1.0, 0.0, 0.08866, 0.2961, 1.0, 0.07421, 0.07421, 0.07421, 1.0, 0.07421, 0.07421, 0.07421, 1.0, 0.07421, 0.07421, 0.07421, 1.0, 0.07421, 0.07421, 0.07421, 1.0, 0.0, 0.08866, 0.2961, 1.0, 0.0, 0.08866, 0.2961, 1.0, 0.0, 0.08866, 0.2961, 1.0, 0.0, 0.08866, 0.2961, 1.0, 0.0, 0.08866, 0.2961, 1.0, 0.0, 0.08866, 0.2961, 1.0, 0.0, 0.08866, 0.2961, 1.0, 0.0, 0.08866, 0.2961, 1.0, 0.07421, 0.07421, 0.07421, 1.0, 0.07421, 0.07421, 0.07421, 1.0, 0.07421, 0.07421, 0.07421, 1.0, 0.07421, 0.07421, 0.07421, 1.0, 0.07421, 0.07421, 0.07421, 1.0, 0.07421, 0.07421, 0.07421, 1.0, 0.07421, 0.07421, 0.07421, 1.0, 0.07421, 0.07421, 0.07421, 1.0, 0.0, 0.08866, 0.2961, 1.0, 0.0, 0.08866, 0.2961, 1.0, 0.0, 0.08866, 0.2961, 1.0, 0.0, 0.08866, 0.2961, 1.0, 0.07421, 0.07421, 0.07421, 1.0, 0.07421, 0.07421, 0.07421, 1.0, 0.07421, 0.07421, 0.07421, 1.0, 0.07421, 0.07421, 0.07421, 1.0, 0.0, 0.08866, 0.2961, 1.0, 0.0, 0.08866, 0.2961, 1.0, 0.0, 0.08866, 0.2961, 1.0, 0.0, 0.08866, 0.2961, 1.0, 0.0, 0.08866, 0.2961, 1.0, 0.0, 0.08866, 0.2961, 1.0, 0.0, 0.08866, 0.2961, 1.0, 0.0, 0.08866, 0.2961, 1.0, 0.0, 0.08866, 0.2961, 1.0, 0.0, 0.08866, 0.2961, 1.0, 0.0, 0.08866, 0.2961, 1.0, 0.0, 0.08866, 0.2961, 1.0, 0.0, 0.08866, 0.2961, 1.0, 0.0, 0.08866, 0.2961, 1.0, 0.0, 0.08866, 0.2961, 1.0, 0.0, 0.08866, 0.2961, 1.0, 0.0, 0.08866, 0.2961, 1.0, 0.0, 0.08866, 0.2961, 1.0, 0.0, 0.08866, 0.2961, 1.0, 0.0, 0.08866, 0.2961, 1.0, 0.0, 0.08866, 0.2961, 1.0, 0.0, 0.08866, 0.2961, 1.0, 0.0, 0.08866, 0.2961, 1.0, 0.0, 0.08866, 0.2961, 1.0, 0.0, 0.08866, 0.2961, 1.0, 0.0, 0.08866, 0.2961, 1.0, 0.0, 0.08866, 0.2961, 1.0, 0.0, 0.08866, 0.2961, 1.0, 0.0, 0.08866, 0.2961, 1.0, 0.0, 0.08866, 0.2961, 1.0, 0.0, 0.08866, 0.2961, 1.0, 0.0, 0.08866, 0.2961, 1.0, 0.0, 0.08866, 0.2961, 1.0, 0.0, 0.08866, 0.2961, 1.0, 0.0, 0.08866, 0.2961, 1.0, 0.0, 0.08866, 0.2961, 1.0, 0.0, 0.08866, 0.2961, 1.0, 0.0, 0.08866, 0.2961, 1.0, 0.0, 0.08866, 0.2961, 1.0, 0.0, 0.08866, 0.2961, 1.0, 0.0, 0.08866, 0.2961, 1.0, 0.0, 0.08866, 0.2961, 1.0, 0.0, 0.08866, 0.2961, 1.0, 0.0, 0.08866, 0.2961, 1.0, 0.0, 0.08866, 0.2961, 1.0, 0.0, 0.08866, 0.2961, 1.0, 0.0, 0.08866, 0.2961, 1.0, 0.0, 0.08866, 0.2961, 1.0, 0.0, 0.08866, 0.2961, 1.0, 0.0, 0.08866, 0.2961, 1.0, 0.0, 0.08866, 0.2961, 1.0, 0.0, 0.08866, 0.2961, 1.0, 0.0, 0.08866, 0.2961, 1.0, 0.0, 0.08866, 0.2961, 1.0, 0.0, 0.08866, 0.2961, 1.0, 0.0, 0.08866, 0.2961, 1.0, 0.004391, 0.04667, 0.1195, 1.0, 0.004391, 0.04667, 0.1195, 1.0, 0.004391, 0.04667, 0.1195, 1.0, 0.004391, 0.04667, 0.1195, 1.0, 0.0, 0.08866, 0.2961, 1.0, 0.0, 0.08866, 0.2961, 1.0, 0.0, 0.08866, 0.2961, 1.0, 0.0, 0.08866, 0.2961, 1.0, 0.004391, 0.04667, 0.1195, 1.0, 0.004391, 0.04667, 0.1195, 1.0, 0.004391, 0.04667, 0.1195, 1.0, 0.004391, 0.04667, 0.1195, 1.0, 0.004391, 0.04667, 0.1195, 1.0, 0.004391, 0.04667, 0.1195, 1.0, 0.004391, 0.04667, 0.1195, 1.0, 0.004391, 0.04667, 0.1195, 1.0, 0.004391, 0.04667, 0.1195, 1.0, 0.004391, 0.04667, 0.1195, 1.0, 0.004391, 0.04667, 0.1195, 1.0, 0.004391, 0.04667, 0.1195, 1.0, 0.0, 0.08866, 0.2961, 1.0, 0.0, 0.08866, 0.2961, 1.0, 0.0, 0.08866, 0.2961, 1.0, 0.0, 0.08866, 0.2961, 1.0, 0.004391, 0.04667, 0.1195, 1.0, 0.004391, 0.04667, 0.1195, 1.0, 0.004391, 0.04667, 0.1195, 1.0, 0.004391, 0.04667, 0.1195, 1.0, 0.0, 0.08866, 0.2961, 1.0, 0.0, 0.08866, 0.2961, 1.0, 0.0, 0.08866, 0.2961, 1.0, 0.0, 0.08866, 0.2961, 1.0, 0.004391, 0.04667, 0.1195, 1.0, 0.004391, 0.04667, 0.1195, 1.0, 0.004391, 0.04667, 0.1195, 1.0, 0.004391, 0.04667, 0.1195, 1.0, 0.0, 0.08866, 0.2961, 1.0, 0.0, 0.08866, 0.2961, 1.0, 0.0, 0.08866, 0.2961, 1.0, 0.0, 0.08866, 0.2961, 1.0, 0.004391, 0.04667, 0.1195, 1.0, 0.004391, 0.04667, 0.1195, 1.0, 0.004391, 0.04667, 0.1195, 1.0, 0.004391, 0.04667, 0.1195, 1.0, 0.0, 0.08866, 0.2961, 1.0, 0.0, 0.08866, 0.2961, 1.0, 0.0, 0.08866, 0.2961, 1.0, 0.0, 0.08866, 0.2961, 1.0, 0.004391, 0.04667, 0.1195, 1.0, 0.004391, 0.04667, 0.1195, 1.0, 0.004391, 0.04667, 0.1195, 1.0, 0.004391, 0.04667, 0.1195, 1.0, 0.0, 0.08866, 0.2961, 1.0, 0.0, 0.08866, 0.2961, 1.0, 0.0, 0.08866, 0.2961, 1.0, 0.0, 0.08866, 0.2961, 1.0, 0.004391, 0.04667, 0.1195, 1.0, 0.004391, 0.04667, 0.1195, 1.0, 0.004391, 0.04667, 0.1195, 1.0, 0.004391, 0.04667, 0.1195, 1.0, 0.004391, 0.04667, 0.1195, 1.0, 0.004391, 0.04667, 0.1195, 1.0, 0.004391, 0.04667, 0.1195, 1.0, 0.004391, 0.04667, 0.1195, 1.0, 0.004391, 0.04667, 0.1195, 1.0, 0.004391, 0.04667, 0.1195, 1.0, 0.004391, 0.04667, 0.1195, 1.0, 0.004391, 0.04667, 0.1195, 1.0, 0.004391, 0.04667, 0.1195, 1.0, 0.004391, 0.04667, 0.1195, 1.0, 0.004391, 0.04667, 0.1195, 1.0, 0.004391, 0.04667, 0.1195, 1.0, 0.004391, 0.04667, 0.1195, 1.0, 0.004391, 0.04667, 0.1195, 1.0, 0.004391, 0.04667, 0.1195, 1.0, 0.004391, 0.04667, 0.1195, 1.0, 0.004391, 0.04667, 0.1195, 1.0, 0.004391, 0.04667, 0.1195, 1.0, 0.004391, 0.04667, 0.1195, 1.0, 0.004391, 0.04667, 0.1195, 1.0, 0.004391, 0.04667, 0.1195, 1.0, 0.004391, 0.04667, 0.1195, 1.0, 0.004391, 0.04667, 0.1195, 1.0, 0.004391, 0.04667, 0.1195, 1.0, 0.004391, 0.04667, 0.1195, 1.0, 0.004391, 0.04667, 0.1195, 1.0, 0.004391, 0.04667, 0.1195, 1.0, 0.004391, 0.04667, 0.1195, 1.0, 0.004391, 0.04667, 0.1195, 1.0, 0.004391, 0.04667, 0.1195, 1.0, 0.004391, 0.04667, 0.1195, 1.0, 0.004391, 0.04667, 0.1195, 1.0, 0.004391, 0.04667, 0.1195, 1.0, 0.004391, 0.04667, 0.1195, 1.0, 0.004391, 0.04667, 0.1195, 1.0, 0.004391, 0.04667, 0.1195, 1.0, 0.004391, 0.04667, 0.1195, 1.0, 0.004391, 0.04667, 0.1195, 1.0, 0.004391, 0.04667, 0.1195, 1.0, 0.004391, 0.04667, 0.1195, 1.0, 0.004391, 0.04667, 0.1195, 1.0, 0.004391, 0.04667, 0.1195, 1.0, 0.004391, 0.04667, 0.1195, 1.0, 0.004391, 0.04667, 0.1195, 1.0, 0.004391, 0.04667, 0.1195, 1.0, 0.004391, 0.04667, 0.1195, 1.0, 0.004391, 0.04667, 0.1195, 1.0, 0.004391, 0.04667, 0.1195, 1.0, 0.004391, 0.04667, 0.1195, 1.0, 0.004391, 0.04667, 0.1195, 1.0, 0.004391, 0.04667, 0.1195, 1.0, 0.004391, 0.04667, 0.1195, 1.0, 0.004391, 0.04667, 0.1195, 1.0, 0.004391, 0.04667, 0.1195, 1.0, 0.004391, 0.04667, 0.1195, 1.0, 0.004391, 0.04667, 0.1195, 1.0, 0.004391, 0.04667, 0.1195, 1.0, 0.004391, 0.04667, 0.1195, 1.0, 0.004391, 0.04667, 0.1195, 1.0, 0.004391, 0.04667, 0.1195, 1.0, 0.004391, 0.04667, 0.1195, 1.0, 0.004391, 0.04667, 0.1195, 1.0, 0.004391, 0.04667, 0.1195, 1.0, 0.004391, 0.04667, 0.1195, 1.0, 0.0, 0.08866, 0.2961, 1.0, 0.0, 0.08866, 0.2961, 1.0, 0.0, 0.08866, 0.2961, 1.0, 0.0, 0.08866, 0.2961, 1.0, 0.0, 0.08866, 0.2961, 1.0, 0.0, 0.08866, 0.2961, 1.0, 0.0, 0.08866, 0.2961, 1.0, 0.0, 0.08866, 0.2961, 1.0, 0.0, 0.08866, 0.2961, 1.0, 0.0, 0.08866, 0.2961, 1.0, 0.0, 0.08866, 0.2961, 1.0, 0.0, 0.08866, 0.2961, 1.0, 0.0, 0.08866, 0.2961, 1.0, 0.0, 0.08866, 0.2961, 1.0, 0.0, 0.08866, 0.2961, 1.0, 0.0, 0.08866, 0.2961, 1.0, 0.0, 0.08866, 0.2961, 1.0, 0.0, 0.08866, 0.2961, 1.0, 0.0, 0.08866, 0.2961, 1.0, 0.0, 0.08866, 0.2961, 1.0, 0.0, 0.08866, 0.2961, 1.0, 0.0, 0.08866, 0.2961, 1.0, 0.0, 0.08866, 0.2961, 1.0, 0.0, 0.08866, 0.2961, 1.0, 0.0, 0.08866, 0.2961, 1.0, 0.0, 0.08866, 0.2961, 1.0, 0.0, 0.08866, 0.2961, 1.0, 0.0, 0.08866, 0.2961, 1.0, 0.0, 0.08866, 0.2961, 1.0, 0.0, 0.08866, 0.2961, 1.0, 0.0, 0.08866, 0.2961, 1.0, 0.0, 0.08866, 0.2961, 1.0, 0.02029, 1.0, 0.5841, 1.0, 0.02029, 1.0, 0.5841, 1.0, 0.02029, 1.0, 0.5841, 1.0, 0.02029, 1.0, 0.5841, 1.0, 0.02029, 1.0, 0.5841, 1.0, 0.02029, 1.0, 0.5841, 1.0, 0.02029, 1.0, 0.5841, 1.0, 0.02029, 1.0, 0.5841, 1.0, 0.02029, 1.0, 0.5841, 1.0, 0.02029, 1.0, 0.5841, 1.0, 0.02029, 1.0, 0.5841, 1.0, 0.02029, 1.0, 0.5841, 1.0, 0.02029, 1.0, 0.5841, 1.0, 0.02029, 1.0, 0.5841, 1.0, 0.02029, 1.0, 0.5841, 1.0, 0.02029, 1.0, 0.5841, 1.0, 0.0, 0.08866, 0.2961, 1.0, 0.0, 0.08866, 0.2961, 1.0, 0.0, 0.08866, 0.2961, 1.0, 0.0, 0.08866, 0.2961, 1.0, 0.004391, 0.04667, 0.1195, 1.0, 0.004391, 0.04667, 0.1195, 1.0, 0.004391, 0.04667, 0.1195, 1.0, 0.004391, 0.04667, 0.1195, 1.0, 0.0, 0.08866, 0.2961, 1.0, 0.0, 0.08866, 0.2961, 1.0, 0.0, 0.08866, 0.2961, 1.0, 0.0, 0.08866, 0.2961, 1.0, 0.0, 0.08866, 0.2961, 1.0, 0.0, 0.08866, 0.2961, 1.0, 0.0, 0.08866, 0.2961, 1.0, 0.0, 0.08866, 0.2961, 1.0, 0.0, 0.08866, 0.2961, 1.0, 0.0, 0.08866, 0.2961, 1.0, 0.0, 0.08866, 0.2961, 1.0, 0.0, 0.08866, 0.2961, 1.0, 0.004391, 0.04667, 0.1195, 1.0, 0.004391, 0.04667, 0.1195, 1.0, 0.004391, 0.04667, 0.1195, 1.0, 0.004391, 0.04667, 0.1195, 1.0, 0.0, 0.08866, 0.2961, 1.0, 0.0, 0.08866, 0.2961, 1.0, 0.0, 0.08866, 0.2961, 1.0, 0.0, 0.08866, 0.2961, 1.0, 0.0, 0.08866, 0.2961, 1.0, 0.0, 0.08866, 0.2961, 1.0, 0.0, 0.08866, 0.2961, 1.0, 0.0, 0.08866, 0.2961, 1.0, 0.0, 0.08866, 0.2961, 1.0, 0.0, 0.08866, 0.2961, 1.0, 0.0, 0.08866, 0.2961, 1.0, 0.0, 0.08866, 0.2961, 1.0, 0.0, 0.08866, 0.2961, 1.0, 0.0, 0.08866, 0.2961, 1.0, 0.0, 0.08866, 0.2961, 1.0, 0.0, 0.08866, 0.2961, 1.0, 0.0, 0.08866, 0.2961, 1.0, 0.0, 0.08866, 0.2961, 1.0, 0.0, 0.08866, 0.2961, 1.0, 0.0, 0.08866, 0.2961, 1.0, 0.004391, 0.04667, 0.1195, 1.0, 0.004391, 0.04667, 0.1195, 1.0, 0.004391, 0.04667, 0.1195, 1.0, 0.004391, 0.04667, 0.1195, 1.0, 0.0, 0.08866, 0.2961, 1.0, 0.0, 0.08866, 0.2961, 1.0, 0.0, 0.08866, 0.2961, 1.0, 0.0, 0.08866, 0.2961, 1.0, 0.0, 0.08866, 0.2961, 1.0, 0.0, 0.08866, 0.2961, 1.0, 0.0, 0.08866, 0.2961, 1.0, 0.0, 0.08866, 0.2961, 1.0, 0.0, 0.08866, 0.2961, 1.0, 0.0, 0.08866, 0.2961, 1.0, 0.0, 0.08866, 0.2961, 1.0, 0.0, 0.08866, 0.2961, 1.0, 0.0, 0.08866, 0.2961, 1.0, 0.0, 0.08866, 0.2961, 1.0, 0.0, 0.08866, 0.2961, 1.0, 0.0, 0.08866, 0.2961, 1.0, 0.0, 0.08866, 0.2961, 1.0, 0.0, 0.08866, 0.2961, 1.0, 0.0, 0.08866, 0.2961, 1.0, 0.0, 0.08866, 0.2961, 1.0, 0.0, 0.08866, 0.2961, 1.0, 0.0, 0.08866, 0.2961, 1.0, 0.0, 0.08866, 0.2961, 1.0, 0.0, 0.08866, 0.2961, 1.0, 0.0, 0.08866, 0.2961, 1.0, 0.0, 0.08866, 0.2961, 1.0, 0.0, 0.08866, 0.2961, 1.0, 0.0, 0.08866, 0.2961, 1.0, 0.0, 0.08866, 0.2961, 1.0, 0.0, 0.08866, 0.2961, 1.0, 0.0, 0.08866, 0.2961, 1.0, 0.0, 0.08866, 0.2961, 1.0, 0.0, 0.08866, 0.2961, 1.0, 0.0, 0.08866, 0.2961, 1.0, 0.0, 0.08866, 0.2961, 1.0, 0.0, 0.08866, 0.2961, 1.0, 0.0, 0.08866, 0.2961, 1.0, 0.0, 0.08866, 0.2961, 1.0, 0.0, 0.08866, 0.2961, 1.0, 0.0, 0.08866, 0.2961, 1.0, 0.0, 0.08866, 0.2961, 1.0, 0.0, 0.08866, 0.2961, 1.0, 0.0, 0.08866, 0.2961, 1.0, 0.0, 0.08866, 0.2961, 1.0, 0.0, 0.08866, 0.2961, 1.0, 0.0, 0.08866, 0.2961, 1.0, 0.0, 0.08866, 0.2961, 1.0, 0.0, 0.08866, 0.2961, 1.0, 0.0, 0.08866, 0.2961, 1.0, 0.0, 0.08866, 0.2961, 1.0, 0.0, 0.08866, 0.2961, 1.0, 0.0, 0.08866, 0.2961, 1.0, 0.0, 0.08866, 0.2961, 1.0, 0.0, 0.08866, 0.2961, 1.0, 0.0, 0.08866, 0.2961, 1.0, 0.0, 0.08866, 0.2961, 1.0, 0.0, 0.08866, 0.2961, 1.0, 0.0, 0.08866, 0.2961, 1.0, 0.0, 0.08866, 0.2961, 1.0, 0.0, 0.08866, 0.2961, 1.0, 0.0, 0.08866, 0.2961, 1.0, 0.0, 0.08866, 0.2961, 1.0, 0.0, 0.08866, 0.2961, 1.0, 0.0, 0.08866, 0.2961, 1.0, 0.004391, 0.04667, 0.1195, 1.0, 0.004391, 0.04667, 0.1195, 1.0, 0.004391, 0.04667, 0.1195, 1.0, 0.004391, 0.04667, 0.1195, 1.0, 0.004391, 0.04667, 0.1195, 1.0, 0.004391, 0.04667, 0.1195, 1.0, 0.004391, 0.04667, 0.1195, 1.0, 0.004391, 0.04667, 0.1195, 1.0, 0.004391, 0.04667, 0.1195, 1.0, 0.004391, 0.04667, 0.1195, 1.0, 0.004391, 0.04667, 0.1195, 1.0, 0.004391, 0.04667, 0.1195, 1.0, 0.004391, 0.04667, 0.1195, 1.0, 0.004391, 0.04667, 0.1195, 1.0, 0.004391, 0.04667, 0.1195, 1.0, 0.004391, 0.04667, 0.1195, 1.0, 0.004391, 0.04667, 0.1195, 1.0, 0.004391, 0.04667, 0.1195, 1.0, 0.004391, 0.04667, 0.1195, 1.0, 0.004391, 0.04667, 0.1195, 1.0, 0.004391, 0.04667, 0.1195, 1.0, 0.004391, 0.04667, 0.1195, 1.0, 0.004391, 0.04667, 0.1195, 1.0, 0.004391, 0.04667, 0.1195, 1.0, 0.004391, 0.04667, 0.1195, 1.0, 0.004391, 0.04667, 0.1195, 1.0, 0.004391, 0.04667, 0.1195, 1.0, 0.004391, 0.04667, 0.1195, 1.0, 0.004391, 0.04667, 0.1195, 1.0, 0.004391, 0.04667, 0.1195, 1.0, 0.004391, 0.04667, 0.1195, 1.0, 0.004391, 0.04667, 0.1195, 1.0, 0.004391, 0.04667, 0.1195, 1.0, 0.004391, 0.04667, 0.1195, 1.0, 0.004391, 0.04667, 0.1195, 1.0, 0.004391, 0.04667, 0.1195, 1.0, 0.004391, 0.04667, 0.1195, 1.0, 0.004391, 0.04667, 0.1195, 1.0, 0.004391, 0.04667, 0.1195, 1.0, 0.004391, 0.04667, 0.1195, 1.0, 0.004391, 0.04667, 0.1195, 1.0, 0.004391, 0.04667, 0.1195, 1.0, 0.004391, 0.04667, 0.1195, 1.0, 0.004391, 0.04667, 0.1195, 1.0, 0.004391, 0.04667, 0.1195, 1.0, 0.004391, 0.04667, 0.1195, 1.0, 0.004391, 0.04667, 0.1195, 1.0, 0.004391, 0.04667, 0.1195, 1.0, 0.004391, 0.04667, 0.1195, 1.0, 0.004391, 0.04667, 0.1195, 1.0, 0.004391, 0.04667, 0.1195, 1.0, 0.004391, 0.04667, 0.1195, 1.0, 0.004391, 0.04667, 0.1195, 1.0, 0.004391, 0.04667, 0.1195, 1.0, 0.004391, 0.04667, 0.1195, 1.0, 0.004391, 0.04667, 0.1195, 1.0, 0.004391, 0.04667, 0.1195, 1.0, 0.004391, 0.04667, 0.1195, 1.0, 0.004391, 0.04667, 0.1195, 1.0, 0.004391, 0.04667, 0.1195, 1.0, 0.004391, 0.04667, 0.1195, 1.0, 0.004391, 0.04667, 0.1195, 1.0, 0.004391, 0.04667, 0.1195, 1.0, 0.004391, 0.04667, 0.1195, 1.0, 0.004391, 0.04667, 0.1195, 1.0, 0.004391, 0.04667, 0.1195, 1.0, 0.004391, 0.04667, 0.1195, 1.0, 0.004391, 0.04667, 0.1195, 1.0, 0.004391, 0.04667, 0.1195, 1.0, 0.004391, 0.04667, 0.1195, 1.0, 0.004391, 0.04667, 0.1195, 1.0, 0.004391, 0.04667, 0.1195, 1.0, 0.004391, 0.04667, 0.1195, 1.0, 0.004391, 0.04667, 0.1195, 1.0, 0.004391, 0.04667, 0.1195, 1.0, 0.004391, 0.04667, 0.1195, 1.0, 0.004391, 0.04667, 0.1195, 1.0, 0.004391, 0.04667, 0.1195, 1.0, 0.004391, 0.04667, 0.1195, 1.0, 0.004391, 0.04667, 0.1195, 1.0, 0.004391, 0.04667, 0.1195, 1.0, 0.004391, 0.04667, 0.1195, 1.0, 0.004391, 0.04667, 0.1195, 1.0, 0.004391, 0.04667, 0.1195, 1.0, 0.004391, 0.04667, 0.1195, 1.0, 0.004391, 0.04667, 0.1195, 1.0, 0.004391, 0.04667, 0.1195, 1.0, 0.004391, 0.04667, 0.1195, 1.0, 0.004391, 0.04667, 0.1195, 1.0, 0.004391, 0.04667, 0.1195, 1.0, 0.004391, 0.04667, 0.1195, 1.0, 0.004391, 0.04667, 0.1195, 1.0, 0.004391, 0.04667, 0.1195, 1.0, 0.004391, 0.04667, 0.1195, 1.0, 0.004391, 0.04667, 0.1195, 1.0, 0.004391, 0.04667, 0.1195, 1.0, 0.004391, 0.04667, 0.1195, 1.0, 0.004391, 0.04667, 0.1195, 1.0, 0.004391, 0.04667, 0.1195, 1.0, 0.004391, 0.04667, 0.1195, 1.0, 0.004391, 0.04667, 0.1195, 1.0, 0.004391, 0.04667, 0.1195, 1.0, 0.004391, 0.04667, 0.1195, 1.0, 0.004391, 0.04667, 0.1195, 1.0, 0.004391, 0.04667, 0.1195, 1.0, 0.004391, 0.04667, 0.1195, 1.0, 0.004391, 0.04667, 0.1195, 1.0, 0.004391, 0.04667, 0.1195, 1.0, 0.004391, 0.04667, 0.1195, 1.0, 0.004391, 0.04667, 0.1195, 1.0, 0.004391, 0.04667, 0.1195, 1.0, 0.004391, 0.04667, 0.1195, 1.0, 0.004391, 0.04667, 0.1195, 1.0, 0.004391, 0.04667, 0.1195, 1.0, 0.004391, 0.04667, 0.1195, 1.0, 0.004391, 0.04667, 0.1195, 1.0, 0.004391, 0.04667, 0.1195, 1.0, 0.004391, 0.04667, 0.1195, 1.0, 0.004391, 0.04667, 0.1195, 1.0, 0.004391, 0.04667, 0.1195, 1.0, 0.004391, 0.04667, 0.1195, 1.0, 0.004391, 0.04667, 0.1195, 1.0, 0.004391, 0.04667, 0.1195, 1.0, 0.004391, 0.04667, 0.1195, 1.0, 0.004391, 0.04667, 0.1195, 1.0, 0.004391, 0.04667, 0.1195, 1.0, 0.004391, 0.04667, 0.1195, 1.0, 0.004391, 0.04667, 0.1195, 1.0, 0.004391, 0.04667, 0.1195, 1.0, 0.004391, 0.04667, 0.1195, 1.0, 0.004391, 0.04667, 0.1195, 1.0, 0.004391, 0.04667, 0.1195, 1.0, 0.004391, 0.04667, 0.1195, 1.0, 0.004391, 0.04667, 0.1195, 1.0, 0.004391, 0.04667, 0.1195, 1.0, 0.004391, 0.04667, 0.1195, 1.0, 0.004391, 0.04667, 0.1195, 1.0, 0.004391, 0.04667, 0.1195, 1.0, 0.004391, 0.04667, 0.1195, 1.0, 0.004391, 0.04667, 0.1195, 1.0, 0.004391, 0.04667, 0.1195, 1.0, 0.004391, 0.04667, 0.1195, 1.0, 0.004391, 0.04667, 0.1195, 1.0, 0.004391, 0.04667, 0.1195, 1.0, 0.004391, 0.04667, 0.1195, 1.0, 0.004391, 0.04667, 0.1195, 1.0, 0.004391, 0.04667, 0.1195, 1.0, 0.004391, 0.04667, 0.1195, 1.0, 0.004391, 0.04667, 0.1195, 1.0, 0.004391, 0.04667, 0.1195, 1.0, 0.004391, 0.04667, 0.1195, 1.0, 0.004391, 0.04667, 0.1195, 1.0, 0.004391, 0.04667, 0.1195, 1.0, 0.004391, 0.04667, 0.1195, 1.0, 0.004391, 0.04667, 0.1195, 1.0, 0.004391, 0.04667, 0.1195, 1.0, 0.004391, 0.04667, 0.1195, 1.0, 0.004391, 0.04667, 0.1195, 1.0, 0.004391, 0.04667, 0.1195, 1.0, 0.004391, 0.04667, 0.1195, 1.0, 0.7231, 0.03955, 1.0, 1.0, 0.7231, 0.03955, 1.0, 1.0, 0.7231, 0.03955, 1.0, 1.0, 0.7231, 0.03955, 1.0, 1.0, 0.7231, 0.03955, 1.0, 1.0, 0.7231, 0.03955, 1.0, 1.0, 0.7231, 0.03955, 1.0, 1.0, 0.7231, 0.03955, 1.0, 1.0, 0.7231, 0.03955, 1.0, 1.0, 0.7231, 0.03955, 1.0, 1.0, 0.7231, 0.03955, 1.0, 1.0, 0.7231, 0.03955, 1.0, 1.0, 0.7231, 0.03955, 1.0, 1.0, 0.7231, 0.03955, 1.0, 1.0, 0.7231, 0.03955, 1.0, 1.0, 0.7231, 0.03955, 1.0, 1.0, 0.7231, 0.03955, 1.0, 1.0, 0.7231, 0.03955, 1.0, 1.0, 0.7231, 0.03955, 1.0, 1.0, 0.7231, 0.03955, 1.0, 1.0, 0.7231, 0.03955, 1.0, 1.0, 0.7231, 0.03955, 1.0, 1.0, 0.7231, 0.03955, 1.0, 1.0, 0.7231, 0.03955, 1.0, 1.0, 0.004391, 0.04667, 0.1195, 1.0, 0.004391, 0.04667, 0.1195, 1.0, 0.004391, 0.04667, 0.1195, 1.0, 0.004391, 0.04667, 0.1195, 1.0, 0.004391, 0.04667, 0.1195, 1.0, 0.004391, 0.04667, 0.1195, 1.0, 0.004391, 0.04667, 0.1195, 1.0, 0.004391, 0.04667, 0.1195, 1.0, 0.004391, 0.04667, 0.1195, 1.0, 0.004391, 0.04667, 0.1195, 1.0, 0.004391, 0.04667, 0.1195, 1.0, 0.004391, 0.04667, 0.1195, 1.0, 0.004391, 0.04667, 0.1195, 1.0, 0.004391, 0.04667, 0.1195, 1.0, 0.004391, 0.04667, 0.1195, 1.0, 0.004391, 0.04667, 0.1195, 1.0, 0.004391, 0.04667, 0.1195, 1.0, 0.004391, 0.04667, 0.1195, 1.0, 0.004391, 0.04667, 0.1195, 1.0, 0.004391, 0.04667, 0.1195, 1.0, 0.004391, 0.04667, 0.1195, 1.0, 0.004391, 0.04667, 0.1195, 1.0, 0.004391, 0.04667, 0.1195, 1.0, 0.004391, 0.04667, 0.1195, 1.0, 0.004391, 0.04667, 0.1195, 1.0, 0.004391, 0.04667, 0.1195, 1.0, 0.004391, 0.04667, 0.1195, 1.0, 0.004391, 0.04667, 0.1195, 1.0, 0.004391, 0.04667, 0.1195, 1.0, 0.004391, 0.04667, 0.1195, 1.0, 0.004391, 0.04667, 0.1195, 1.0, 0.004391, 0.04667, 0.1195, 1.0, 0.004391, 0.04667, 0.1195, 1.0, 0.004391, 0.04667, 0.1195, 1.0, 0.004391, 0.04667, 0.1195, 1.0, 0.004391, 0.04667, 0.1195, 1.0, 0.004391, 0.04667, 0.1195, 1.0, 0.004391, 0.04667, 0.1195, 1.0, 0.004391, 0.04667, 0.1195, 1.0, 0.004391, 0.04667, 0.1195, 1.0, 0.004391, 0.04667, 0.1195, 1.0, 0.004391, 0.04667, 0.1195, 1.0, 0.004391, 0.04667, 0.1195, 1.0, 0.004391, 0.04667, 0.1195, 1.0, 0.004391, 0.04667, 0.1195, 1.0, 0.004391, 0.04667, 0.1195, 1.0, 0.004391, 0.04667, 0.1195, 1.0, 0.004391, 0.04667, 0.1195, 1.0, 0.004391, 0.04667, 0.1195, 1.0, 0.004391, 0.04667, 0.1195, 1.0, 0.004391, 0.04667, 0.1195, 1.0, 0.004391, 0.04667, 0.1195, 1.0, 0.004391, 0.04667, 0.1195, 1.0, 0.004391, 0.04667, 0.1195, 1.0, 0.004391, 0.04667, 0.1195, 1.0, 0.004391, 0.04667, 0.1195, 1.0, 0.004391, 0.04667, 0.1195, 1.0, 0.004391, 0.04667, 0.1195, 1.0, 0.004391, 0.04667, 0.1195, 1.0, 0.004391, 0.04667, 0.1195, 1.0, 0.004391, 0.04667, 0.1195, 1.0, 0.004391, 0.04667, 0.1195, 1.0, 0.004391, 0.04667, 0.1195, 1.0, 0.004391, 0.04667, 0.1195, 1.0, 0.004391, 0.04667, 0.1195, 1.0, 0.004391, 0.04667, 0.1195, 1.0, 0.004391, 0.04667, 0.1195, 1.0, 0.004391, 0.04667, 0.1195, 1.0, 0.004391, 0.04667, 0.1195, 1.0, 0.004391, 0.04667, 0.1195, 1.0, 0.004391, 0.04667, 0.1195, 1.0, 0.004391, 0.04667, 0.1195, 1.0])
me_cube_007.use_remesh_fix_poles = True
me_cube_007.use_remesh_preserve_attributes = False
me_cube_007.use_mirror_vertex_groups = False
me_cube_007.use_paint_bone_selection = False
me_cube_007.use_paint_mask = True
me_cube_007.update()
arm_armature = bpy.data.armatures.new('Armature')  # bones are not reproduced

# ---- objects
ob_head = bpy.data.objects.new('head', me_cube_001)
ob_humanoid = bpy.data.objects.new('humanoid', arm_armature)
ob_torso = bpy.data.objects.new('torso', me_cube_002)
ob_arms = bpy.data.objects.new('arms', me_cube_003)
ob_legs = bpy.data.objects.new('legs', me_cube_004)
ob_hair = bpy.data.objects.new('hair', me_cube_005)
ob_plasmarifle = bpy.data.objects.new('plasmarifle', me_cube_007)

# ---- transforms, parenting, visibility, modifiers, constraints
ob_head.parent = ob_humanoid
ob_head.location = (0.0, 0.0, 0.0)
ob_head.rotation_euler = (0.0, -0.0, -3.142)
ob_head.lineart.crease_threshold = 0.0
_vg = ob_head.vertex_groups.new(name='stomach')
_vg = ob_head.vertex_groups.new(name='chest')
for _i, _w in zip([0, 1, 2, 3], [0.04652, 0.01697, 0.02036, 0.0008844]): _vg.add([_i], _w, 'REPLACE')
_vg = ob_head.vertex_groups.new(name='neck')
for _i, _w in zip([0, 1, 2, 3, 4, 5, 6, 7, 12, 13, 17, 20, 21, 22, 23, 24, 25, 31], [0.5706, 0.6362, 0.12, 0.118, 0.6772, 0.5748, 0.1123, 0.1374, 0.05421, 0.03335, 0.007299, 0.1961, 0.08621, 0.06387, 0.09752, 0.1106, 0.08447, 0.01786]): _vg.add([_i], _w, 'REPLACE')
_vg = ob_head.vertex_groups.new(name='head')
for _i, _w in zip([0, 1, 2, 3, 4, 5, 6, 7, 8, 9, 10, 11, 12, 13, 14, 15, 16, 17, 18, 19, 20, 21, 22, 23, 24, 25, 26, 27, 28, 29, 30, 31, 32, 33, 34, 35, 36, 37, 38, 39], [0.06362, 0.05751, 0.06597, 0.06438, 0.2751, 0.3714, 0.8128, 0.7763, 0.9986, 0.9939, 0.9988, 0.9941, 0.9227, 0.9376, 0.9933, 0.9953, 0.9741, 0.9667, 0.9809, 0.9841, 0.7804, 0.8933, 0.9222, 0.8885, 0.8747, 0.8988, 0.9952, 0.9954, 0.9779, 0.9778, 0.983, 0.9534, 0.9935, 0.9876, 0.9851, 0.9877, 0.9937, 0.9921, 0.9919, 0.9915]): _vg.add([_i], _w, 'REPLACE')
_vg = ob_head.vertex_groups.new(name='shoulder.r')
for _i, _w in zip([0, 1, 2, 3, 4, 5, 6, 7], [0.3079, 0.2666, 0.7663, 0.7845, 0.03373, 0.04602, 0.07007, 0.08208]): _vg.add([_i], _w, 'REPLACE')
_vg = ob_head.vertex_groups.new(name='arm_up.r')
_vg = ob_head.vertex_groups.new(name='arm_low.r')
_vg = ob_head.vertex_groups.new(name='shoulder.l')
_vg = ob_head.vertex_groups.new(name='arm_up.l')
_vg = ob_head.vertex_groups.new(name='arm_low.l')
_vg = ob_head.vertex_groups.new(name='leg_up.r')
_vg = ob_head.vertex_groups.new(name='leg_low.r')
_vg = ob_head.vertex_groups.new(name='foot.r')
_vg = ob_head.vertex_groups.new(name='leg_up.l')
_vg = ob_head.vertex_groups.new(name='leg_low.l')
_vg = ob_head.vertex_groups.new(name='foot.l')
_m = ob_head.modifiers.new('Mirror', 'MIRROR')
_m.use_clip = True
_m = ob_head.modifiers.new('Armature', 'ARMATURE')
_m.object = ob_humanoid
ob_humanoid.location = (0.0, 0.0, 0.0)
ob_humanoid.show_in_front = True
ob_humanoid.lineart.crease_threshold = 0.0
ob_torso.parent = ob_humanoid
ob_torso.location = (0.0, 0.0, 0.0)
ob_torso.rotation_euler = (0.0, -0.0, -3.142)
ob_torso.lineart.crease_threshold = 0.0
_vg = ob_torso.vertex_groups.new(name='stomach')
for _i, _w in zip([0, 1, 2, 3, 6, 7, 10, 11, 12, 13, 14, 19, 21, 22, 23, 26, 27, 28, 30, 31, 32, 33, 34, 35, 36, 37, 38, 39, 40, 41], [0.07839, 0.2157, 0.2184, 0.8901, 0.9198, 0.5881, 0.09362, 0.7658, 0.08695, 0.8447, 0.07438, 0.4915, 0.9589, 0.07167, 0.8413, 0.0575, 0.07577, 0.08073, 0.07091, 0.8672, 0.9257, 0.8047, 0.9406, 0.3399, 0.8111, 0.971, 0.7854, 0.9041, 0.7695, 0.2483]): _vg.add([_i], _w, 'REPLACE')
_vg = ob_torso.vertex_groups.new(name='chest')
for _i, _w in zip([4, 5, 8, 9, 10, 11, 12, 13, 14, 20, 22, 23, 24, 26, 27, 28, 29, 30, 31, 32, 33, 34], [0.02068, 0.03852, 0.04652, 0.01697, 0.1916, 0.05554, 0.6473, 0.07498, 0.7853, 0.02036, 0.7748, 0.07209, 0.003238, 0.1066, 0.6362, 0.7668, 0.0008844, 0.7561, 0.0484, 0.02997, 0.02446, 0.02081]): _vg.add([_i], _w, 'REPLACE')
_vg = ob_torso.vertex_groups.new(name='neck')
for _i, _w in zip([5, 8, 9, 14, 20, 24, 28, 29], [0.04919, 0.5706, 0.6362, 0.01335, 0.12, 0.02082, 0.0248, 0.118]): _vg.add([_i], _w, 'REPLACE')
_vg = ob_torso.vertex_groups.new(name='head')
for _i, _w in zip([5, 8, 9, 20, 29], [0.004266, 0.06362, 0.05751, 0.06597, 0.06438]): _vg.add([_i], _w, 'REPLACE')
_vg = ob_torso.vertex_groups.new(name='shoulder.r')
for _i, _w in zip([4, 5, 8, 9, 10, 11, 12, 14, 15, 16, 17, 18, 20, 22, 24, 25, 26, 27, 28, 29, 30, 33], [0.7936, 0.8502, 0.3079, 0.2666, 0.2658, 0.04404, 0.1467, 0.07243, 0.1017, 0.07947, 0.1052, 0.001671, 0.7663, 0.08686, 0.9015, 0.8089, 0.5224, 0.1941, 0.08162, 0.7845, 0.1108, 0.01392]): _vg.add([_i], _w, 'REPLACE')
_vg = ob_torso.vertex_groups.new(name='arm_up.r')
for _i, _w in zip([4, 10, 11, 12, 14, 15, 16, 17, 18, 22, 25, 26, 27, 30, 33], [0.1539, 0.4227, 0.003448, 0.09786, 0.006127, 0.8859, 0.9302, 0.8493, 0.9206, 0.02661, 0.1585, 0.2988, 0.06964, 0.009014, 0.01822]): _vg.add([_i], _w, 'REPLACE')
_vg = ob_torso.vertex_groups.new(name='arm_low.r')
for _i, _w in zip([18], [0.001146]): _vg.add([_i], _w, 'REPLACE')
_vg = ob_torso.vertex_groups.new(name='shoulder.l')
_vg = ob_torso.vertex_groups.new(name='arm_up.l')
_vg = ob_torso.vertex_groups.new(name='arm_low.l')
_vg = ob_torso.vertex_groups.new(name='leg_up.r')
for _i, _w in zip([0, 1, 2, 3, 6, 7, 11, 13, 19, 21, 23, 31, 33, 35, 36, 37, 38, 39, 40, 41], [0.917, 0.7794, 0.7782, 0.1082, 0.07969, 0.4033, 0.1028, 0.05012, 0.5051, 0.02992, 0.05185, 0.04821, 0.09023, 0.6439, 0.1807, 0.002301, 0.1975, 0.09016, 0.2179, 0.7299]): _vg.add([_i], _w, 'REPLACE')
_vg = ob_torso.vertex_groups.new(name='leg_low.r')
_vg = ob_torso.vertex_groups.new(name='foot.r')
_vg = ob_torso.vertex_groups.new(name='leg_up.l')
_vg = ob_torso.vertex_groups.new(name='leg_low.l')
_vg = ob_torso.vertex_groups.new(name='foot.l')
_m = ob_torso.modifiers.new('Mirror', 'MIRROR')
_m.use_clip = True
_m = ob_torso.modifiers.new('Armature', 'ARMATURE')
_m.object = ob_humanoid
ob_arms.parent = ob_humanoid
ob_arms.location = (0.0, 0.0, 0.0)
ob_arms.rotation_euler = (0.0, -0.0, -3.142)
ob_arms.lineart.crease_threshold = 0.0
_vg = ob_arms.vertex_groups.new(name='stomach')
_vg = ob_arms.vertex_groups.new(name='chest')
_vg = ob_arms.vertex_groups.new(name='neck')
_vg = ob_arms.vertex_groups.new(name='head')
_vg = ob_arms.vertex_groups.new(name='shoulder.r')
for _i, _w in zip([0, 1, 2, 3], [0.1017, 0.07947, 0.1052, 0.001671]): _vg.add([_i], _w, 'REPLACE')
_vg = ob_arms.vertex_groups.new(name='arm_up.r')
for _i, _w in zip([0, 1, 2, 3, 4, 5, 6, 7, 8, 9], [0.8859, 0.9302, 0.8493, 0.9206, 0.9334, 0.8872, 0.1092, 0.1137, 0.06944, 0.08089]): _vg.add([_i], _w, 'REPLACE')
_vg = ob_arms.vertex_groups.new(name='arm_low.r')
for _i, _w in zip([3, 4, 5, 6, 7, 8, 9, 10, 11, 12, 13, 14, 15], [0.001146, 0.06513, 0.1112, 0.8892, 0.8863, 0.9304, 0.919, 0.9801, 0.9907, 1.0, 0.9989, 1.0, 1.002]): _vg.add([_i], _w, 'REPLACE')
_vg = ob_arms.vertex_groups.new(name='shoulder.l')
_vg = ob_arms.vertex_groups.new(name='arm_up.l')
_vg = ob_arms.vertex_groups.new(name='arm_low.l')
_vg = ob_arms.vertex_groups.new(name='leg_up.r')
_vg = ob_arms.vertex_groups.new(name='leg_low.r')
_vg = ob_arms.vertex_groups.new(name='foot.r')
_vg = ob_arms.vertex_groups.new(name='leg_up.l')
_vg = ob_arms.vertex_groups.new(name='leg_low.l')
_vg = ob_arms.vertex_groups.new(name='foot.l')
_m = ob_arms.modifiers.new('Mirror', 'MIRROR')
_m.use_clip = True
_m = ob_arms.modifiers.new('Armature', 'ARMATURE')
_m.object = ob_humanoid
ob_legs.parent = ob_humanoid
ob_legs.location = (0.0, 0.0, 0.0)
ob_legs.rotation_euler = (0.0, -0.0, -3.142)
ob_legs.lineart.crease_threshold = 0.0
_vg = ob_legs.vertex_groups.new(name='stomach')
for _i, _w in zip([1, 3, 5, 7], [0.07839, 0.2157, 0.2184, 0.8901]): _vg.add([_i], _w, 'REPLACE')
_vg = ob_legs.vertex_groups.new(name='chest')
_vg = ob_legs.vertex_groups.new(name='neck')
_vg = ob_legs.vertex_groups.new(name='head')
_vg = ob_legs.vertex_groups.new(name='shoulder.r')
_vg = ob_legs.vertex_groups.new(name='arm_up.r')
_vg = ob_legs.vertex_groups.new(name='arm_low.r')
_vg = ob_legs.vertex_groups.new(name='shoulder.l')
_vg = ob_legs.vertex_groups.new(name='arm_up.l')
_vg = ob_legs.vertex_groups.new(name='arm_low.l')
_vg = ob_legs.vertex_groups.new(name='leg_up.r')
for _i, _w in zip([1, 3, 5, 7, 8, 9, 10, 11, 12, 13, 14, 15], [0.917, 0.7794, 0.7782, 0.1082, 0.07633, 0.9568, 0.952, 0.05097, 0.9506, 0.05983, 0.946, 0.07426]): _vg.add([_i], _w, 'REPLACE')
_vg = ob_legs.vertex_groups.new(name='leg_low.r')
for _i, _w in zip([0, 2, 4, 6, 8, 9, 10, 11, 12, 13, 14, 15, 16, 17, 18, 19, 20, 21, 22, 23, 24, 25, 26, 27], [0.1537, 0.5598, 0.1688, 0.5721, 0.9234, 0.03489, 0.03617, 0.9486, 0.03202, 0.9395, 0.05028, 0.9253, 0.9505, 0.9494, 0.9349, 0.9195, 0.03168, 0.03033, 0.01845, 0.06824, 0.9859, 0.9869, 0.9869, 0.9857]): _vg.add([_i], _w, 'REPLACE')
_vg = ob_legs.vertex_groups.new(name='foot.r')
for _i, _w in zip([0, 2, 4, 6, 16, 17, 18, 19, 20, 21, 22, 23], [0.8463, 0.4401, 0.8311, 0.4278, 0.04868, 0.05036, 0.06487, 0.08031, 0.9591, 0.9598, 0.9658, 0.9318]): _vg.add([_i], _w, 'REPLACE')
_vg = ob_legs.vertex_groups.new(name='leg_up.l')
_vg = ob_legs.vertex_groups.new(name='leg_low.l')
_vg = ob_legs.vertex_groups.new(name='foot.l')
_m = ob_legs.modifiers.new('Mirror', 'MIRROR')
_m.use_clip = True
_m = ob_legs.modifiers.new('Armature', 'ARMATURE')
_m.object = ob_humanoid
ob_hair.parent = ob_humanoid
ob_hair.location = (0.0, 0.0, 0.0)
ob_hair.rotation_euler = (0.0, -0.0, -3.142)
ob_hair.lineart.crease_threshold = 0.0
_vg = ob_hair.vertex_groups.new(name='stomach')
_vg = ob_hair.vertex_groups.new(name='chest')
_vg = ob_hair.vertex_groups.new(name='neck')
for _i, _w in zip([0, 1, 6, 10, 11, 17, 23, 24, 32, 38, 42, 43, 44, 45, 46, 50], [0.6772, 0.1123, 0.03335, 0.1106, 0.08447, 0.01786, 0.6772, 0.1123, 0.03335, 0.01786, 0.6772, 0.1123, 0.1106, 0.03335, 0.08447, 0.01786]): _vg.add([_i], _w, 'REPLACE')
_vg = ob_hair.vertex_groups.new(name='head')
for _i, _w in zip([0, 1, 2, 3, 4, 5, 6, 7, 8, 9, 10, 11, 12, 13, 14, 15, 16, 17, 18, 19, 20, 21, 22, 23, 24, 25, 26, 27, 28, 29, 30, 31, 32, 33, 34, 35, 36, 37, 38, 39, 40, 41, 42, 43, 44, 45, 46, 47, 48, 49, 50, 51, 52, 53], [0.2751, 0.8128, 0.9986, 0.9939, 0.9988, 0.9941, 0.9376, 0.9933, 0.9953, 0.9841, 0.8747, 0.8988, 0.9952, 0.9954, 0.9779, 0.9778, 0.983, 0.9534, 0.9935, 0.9937, 0.9921, 0.9919, 0.9915, 0.2751, 0.8128, 0.9986, 0.9939, 0.9988, 0.9941, 0.9933, 0.9953, 0.9841, 0.9376, 0.9937, 0.9935, 0.9954, 0.9952, 0.983, 0.9534, 0.9921, 0.9919, 0.9915, 0.2751, 0.8128, 0.8747, 0.9376, 0.8988, 0.9779, 0.9778, 0.983, 0.9534, 0.9921, 0.9919, 0.9915]): _vg.add([_i], _w, 'REPLACE')
_vg = ob_hair.vertex_groups.new(name='shoulder.r')
for _i, _w in zip([0, 1, 23, 24, 42, 43], [0.03373, 0.07007, 0.03373, 0.07007, 0.03373, 0.07007]): _vg.add([_i], _w, 'REPLACE')
_vg = ob_hair.vertex_groups.new(name='arm_up.r')
_vg = ob_hair.vertex_groups.new(name='arm_low.r')
_vg = ob_hair.vertex_groups.new(name='shoulder.l')
_vg = ob_hair.vertex_groups.new(name='arm_up.l')
_vg = ob_hair.vertex_groups.new(name='arm_low.l')
_vg = ob_hair.vertex_groups.new(name='leg_up.r')
_vg = ob_hair.vertex_groups.new(name='leg_low.r')
_vg = ob_hair.vertex_groups.new(name='foot.r')
_vg = ob_hair.vertex_groups.new(name='leg_up.l')
_vg = ob_hair.vertex_groups.new(name='leg_low.l')
_vg = ob_hair.vertex_groups.new(name='foot.l')
_m = ob_hair.modifiers.new('Mirror', 'MIRROR')
_m.use_clip = True
_m = ob_hair.modifiers.new('Armature', 'ARMATURE')
_m.object = ob_humanoid
ob_plasmarifle.parent = ob_humanoid
ob_plasmarifle.matrix_parent_inverse = Matrix(((0.9426, -0.000331, 0.334, -0.1914), (0.334, 9.776e-08, -0.9426, 0.1426), (0.0003119, 1.0, 0.0001106, 0.01988), (-0.0, 0.0, -0.0, 1.0)))
ob_plasmarifle.location = (0.1214, -0.01936, 0.2234)
ob_plasmarifle.rotation_euler = (-6.638e-07, -1.827, 5.121e-07)
ob_plasmarifle.scale = (0.05, 0.05, 0.05)
ob_plasmarifle.lineart.crease_threshold = 0.0

# ---- collection membership
col_collection.objects.link(ob_head)
col_collection.objects.link(ob_humanoid)
col_collection.objects.link(ob_torso)
col_collection.objects.link(ob_arms)
col_collection.objects.link(ob_legs)
col_collection.objects.link(ob_hair)
col_collection.objects.link(ob_plasmarifle)

# ---- scene / render settings (as saved in the file)
scene.frame_start = 1; scene.frame_end = 20; scene.frame_set(11)
scene.render.engine = 'BLENDER_EEVEE_NEXT'
scene.cycles.use_denoising = False
scene.cycles.samples = 128
scene.cycles.sampling_pattern = 'TABULATED_SOBOL'
scene.cycles.use_adaptive_sampling = False
scene.cycles.use_light_tree = False
scene.view_settings.view_transform = 'Filmic'
bpy.context.view_layer.update()

# ---- added for rendering (the .blend has no active camera and no usable light): camera, sun
cam_auto = bpy.data.cameras.new('AutoCamera')
cam_auto.lens = 50.0
cam_auto.sensor_width = 36.0
cam_auto.clip_end = 1000.0
ob_auto_camera = bpy.data.objects.new('AutoCamera', cam_auto)
scene.collection.objects.link(ob_auto_camera)
ob_auto_camera.location = (0.62505, -0.679166, 0.762513)
ob_auto_camera.rotation_euler = (1.09748, -7.21219e-08, 0.694738)
scene.camera = ob_auto_camera
light_auto_sun = bpy.data.lights.new('AutoSun', 'SUN')
light_auto_sun.energy = 3.0
light_auto_sun.angle = 0.0523599
ob_auto_sun = bpy.data.objects.new('AutoSun', light_auto_sun)
scene.collection.objects.link(ob_auto_sun)
ob_auto_sun.rotation_euler = (0.872665, 0.174533, 0.523599)
bpy.context.view_layer.update()
